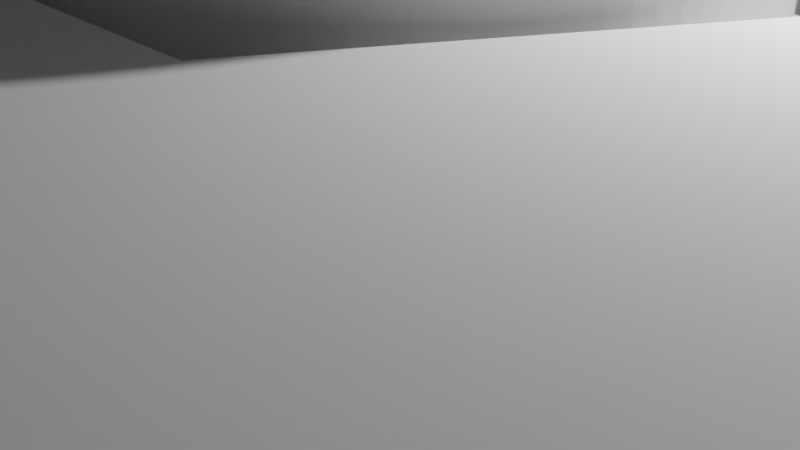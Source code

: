 # Source: servo_horn_j3.blend  (saved by Blender 3.0.42; exported with 4.5.12 LTS)
import bpy
from mathutils import Matrix  # noqa: F401  (used for matrix-valued properties, if any)

bpy.ops.wm.read_factory_settings(use_empty=True)
scene = bpy.context.scene
scene.name = 'Scene'

# ---- collections
col_collection = bpy.data.collections.new('Collection'); scene.collection.children.link(col_collection)

# ---- world
world_world = bpy.data.worlds.new('World'); scene.world = world_world
world_world.use_nodes = True; world_world.node_tree.nodes.clear()
_N = world_world.node_tree.nodes; _L = world_world.node_tree.links
n0 = _N.new('ShaderNodeOutputWorld'); n0.name = 'World Output'; n0.location = (300, 300)
n1 = _N.new('ShaderNodeBackground'); n1.name = 'Background'; n1.location = (10, 300)
n1.inputs[0].default_value = (0.05088, 0.05088, 0.05088, 1.0)
_L.new(n1.outputs[0], n0.inputs[0])
n0.is_active_output = True
world_world.color = (0.05088, 0.05088, 0.05088)
world_world.use_sun_shadow = False
world_world.sun_shadow_jitter_overblur = 0.0

# ---- cameras
cam_camera = bpy.data.cameras.new('Camera')
cam_camera.clip_end = 100.0
cam_camera.ortho_scale = 7.314

# ---- lights
light_light = bpy.data.lights.new('Light', 'POINT')
light_light.transmission_factor = 0.0
light_light.energy = 1000.0
light_light.shadow_soft_size = 0.1
light_light.shadow_maximum_resolution = 0.006
light_light.use_absolute_resolution = True

# ---- meshes
me_20t_servo_horn___spectrum_sx107_for_scx24 = bpy.data.meshes.new('20t_Servo_Horn_-_Spectrum_SX107_for_SCX24')
me_20t_servo_horn___spectrum_sx107_for_scx24.from_pydata([(-0.7946, -2.439, 0.93), (-0.0026, -2.565, 0.93), (-0.3066, -2.138, 0.93), (-0.3686, -2.128, 0.93), (-0.3686, -2.128, -0.93), (-0.7946, -2.439, -0.93), (-1.009, -1.909, 0.93), (-1.009, -1.909, -0.93), (-1.51, -2.073, 0.93), (-0.3066, -2.138, -0.93), (0.3694, -2.128, -0.93), (0.3064, -2.138, -0.93), (-0.9526, -1.938, -0.93), (-1.505, -1.549, -0.93), (-1.51, -2.073, -0.93), (-0.0026, -2.565, -0.93), (-1.505, 1.55, -0.93), (-1.55, 1.505, -0.93), (-1.91, 1.009, -0.93), (-2.074, 1.51, 0.93), (-1.91, 1.009, 0.93), (-1.939, 0.9526, 0.93), (-2.44, 0.7946, 0.93), (-1.939, 0.9526, -0.93), (-2.074, 1.51, -0.93), (-2.44, 0.7946, -0.93), (-1.55, 1.505, 0.93), (-2.129, 0.3686, -0.93), (1.938, 0.9526, 0.93), (2.44, 0.7906, 0.93), (1.509, 2.074, 0.93), (0.7944, 2.439, 0.93), (1.009, 1.91, 0.93), (0.9524, 1.939, 0.93), (0.3064, -2.138, 0.93), (0.3694, 2.129, 0.93), (0.3064, 2.139, 0.93), (-2.139, -0.3064, -0.93), (-1.91, -1.008, -0.93), (-1.91, -1.008, 0.93), (-2.077, -1.505, -0.93), (-2.129, -0.3694, -0.93), (-1.939, -0.9524, -0.93), (-2.077, -1.505, 0.93), (-1.55, -1.504, -0.93), (2.076, 1.506, 0.93), (1.91, 1.009, 0.93), (1.549, 1.505, 0.93), (1.504, 1.55, 0.93), (-2.566, 0.002552, 0.93), (-2.129, 0.3686, 0.93), (-2.139, 0.3066, 0.93), (1.938, 0.9526, -0.93), (-2.139, 0.3066, -0.93), (1.91, 1.009, -0.93), (1.009, 1.91, -0.93), (1.549, 1.505, -0.93), (2.076, 1.506, -0.93), (1.938, -0.9524, 0.93), (1.91, -1.008, 0.93), (2.138, -0.3064, 0.93), (2.138, -0.3064, -0.93), (2.128, -0.3694, -0.93), (2.128, -0.3694, 0.93), (2.439, -0.7944, 0.93), (1.938, -0.9524, -0.93), (2.128, 0.3686, -0.93), (2.138, 0.3066, -0.93), (2.138, 0.3066, 0.93), (2.128, 0.3686, 0.93), (-2.441, -0.7904, 0.93), (2.565, -0.002449, -0.93), (2.565, -0.002449, 0.93), (0.9524, 1.939, -0.93), (0.7944, 2.439, -0.93), (1.91, -1.008, -0.93), (-2.139, -0.3064, 0.93), (-2.129, -0.3694, 0.93), (-1.939, -0.9524, 0.93), (0.3694, 2.129, -0.93), (0.3064, 2.139, -0.93), (1.504, 1.55, -0.93), (1.509, 2.074, -0.93), (2.44, 0.7906, -0.93), (-2.441, -0.7904, -0.93), (2.439, -0.7944, -0.93), (-2.566, 0.002552, -0.93), (1.504, -1.549, -0.93), (1.549, -1.504, -0.93), (2.073, -1.509, 0.93), (1.549, -1.504, 0.93), (1.504, -1.549, 0.93), (1.505, -2.076, 0.93), (2.073, -1.509, -0.93), (1.009, -1.909, 0.93), (0.9524, -1.938, 0.93), (1.009, -1.909, -0.93), (0.9524, -1.938, -0.93), (0.7904, -2.439, 0.93), (-0.7906, 2.44, 0.93), (0.3694, -2.128, 0.93), (0.0024, 2.565, 0.93), (-0.3066, 2.139, 0.93), (-0.3686, 2.129, 0.93), (-1.506, 2.077, 0.93), (1.505, -2.076, -0.93), (0.7904, -2.439, -0.93), (-0.9526, 1.939, 0.93), (-1.009, 1.91, 0.93), (-1.009, 1.91, -0.93), (-1.505, 1.55, 0.93), (0.0024, 2.565, -0.93), (-0.3066, 2.139, -0.93), (-0.7906, 2.44, -0.93), (-0.3686, 2.129, -0.93), (-1.506, 2.077, -0.93), (-0.9526, 1.939, -0.93), (-1.55, -1.504, 0.93), (-1.505, -1.549, 0.93), (-0.9526, -1.938, 0.93)], [], [(3, 4, 0), (5, 0, 4), (6, 7, 8), (6, 12, 7), (13, 8, 14), (7, 14, 8), (18, 20, 23), (21, 23, 20), (19, 20, 18), (19, 18, 24), (23, 22, 25), (21, 22, 23), (17, 19, 24), (26, 19, 17), (9, 1, 15), (0, 5, 12), (1, 34, 15), (38, 39, 40), (43, 44, 40), (28, 52, 29), (49, 53, 51), (46, 54, 28), (55, 30, 32), (56, 47, 48), (47, 56, 45), (57, 45, 56), (60, 61, 62), (60, 62, 63), (58, 64, 65), (68, 69, 67), (66, 67, 69), (71, 72, 67), (72, 68, 67), (73, 33, 74), (74, 33, 31), (31, 35, 74), (33, 73, 32), (55, 32, 73), (79, 35, 80), (36, 80, 35), (82, 81, 30), (77, 41, 76), (55, 82, 30), (79, 74, 35), (51, 53, 50), (52, 28, 54), (45, 57, 54), (46, 45, 54), (48, 81, 56), (30, 81, 48), (83, 29, 52), (42, 78, 38), (39, 38, 78), (43, 40, 39), (75, 59, 65), (58, 65, 59), (77, 70, 84), (76, 37, 49), (53, 49, 86), (70, 78, 84), (42, 84, 78), (27, 50, 53), (27, 25, 50), (22, 50, 25), (86, 49, 37), (29, 83, 69), (71, 61, 72), (85, 64, 62), (63, 62, 64), (85, 65, 64), (83, 66, 69), (93, 88, 89), (11, 15, 34), (96, 97, 94), (97, 98, 95), (90, 89, 88), (88, 91, 90), (100, 10, 34), (95, 94, 97), (94, 92, 96), (105, 96, 92), (98, 97, 106), (106, 10, 98), (100, 98, 10), (93, 89, 59), (109, 107, 108), (88, 87, 91), (91, 87, 92), (105, 92, 87), (93, 59, 75), (111, 101, 112), (102, 112, 101), (110, 16, 104), (110, 26, 17), (110, 17, 16), (37, 76, 41), (109, 108, 104), (99, 113, 103), (114, 103, 113), (77, 84, 41), (114, 112, 103), (102, 103, 112), (99, 107, 113), (10, 11, 34), (111, 80, 36), (101, 111, 36), (115, 104, 16), (104, 115, 109), (113, 107, 116), (107, 109, 116), (60, 72, 61), (9, 2, 1), (3, 2, 4), (9, 4, 2), (0, 12, 119), (117, 118, 13), (117, 13, 44), (12, 6, 119), (44, 43, 117), (13, 118, 8), (8, 118, 117, 43, 39, 78, 70, 77, 76, 49, 51, 50, 22, 21, 20, 19, 26, 110, 104, 108, 107, 99, 103, 102, 101, 36, 35, 31, 33, 32, 30, 48, 47, 45, 46, 28, 29, 69, 68, 72, 60, 63, 64, 58, 59, 89, 90, 91, 92, 94, 95, 98, 100, 34, 1, 2, 3, 0, 119, 6), (61, 71, 67, 66, 83, 52, 54, 57, 56, 81, 82, 55, 73, 74, 79, 80, 111, 112, 114, 113, 116, 109, 115, 16, 17, 24, 18, 23, 25, 27, 53, 86, 37, 41, 84, 42, 38, 40, 44, 13, 14, 7, 12, 5, 4, 9, 15, 11, 10, 106, 97, 96, 105, 87, 88, 93, 75, 65, 85, 62)])
me_20t_servo_horn___spectrum_sx107_for_scx24.use_remesh_fix_poles = True
me_20t_servo_horn___spectrum_sx107_for_scx24.use_remesh_preserve_attributes = False
me_20t_servo_horn___spectrum_sx107_for_scx24.update()
me_sg90_servo_horn_4_001 = bpy.data.meshes.new('SG90_Servo_Horn-4.001')
me_sg90_servo_horn_4_001.from_pydata([(-2.618, -0.1852, -1.627), (-12.85, -0.5795, -1.627), (-2.625, -1.144e-05, -1.627), (-12.85, 0.5612, -1.627), (-2.618, 0.1852, -1.627), (-12.84, 0.7013, -1.627), (-12.81, 0.8399, -1.627), (-2.599, -0.3694, -1.627), (-12.81, -0.8582, -1.627), (-12.84, -0.7197, -1.627), (-2.566, -0.5518, -1.627), (-12.73, -1.126, -1.627), (-12.77, -0.994, -1.627), (-2.521, -0.7315, -1.627), (-12.51, -1.49, -1.627), (-12.59, -1.375, -1.627), (-12.67, -1.253, -1.627), (-2.463, -0.9075, -1.627), (-11.44, -2.097, -1.627), (-12.42, -1.597, -1.627), (-2.393, -1.079, -1.627), (-2.311, -1.245, -1.627), (-2.217, -1.405, -1.627), (-2.113, -1.558, -1.627), (-1.998, -1.703, -1.627), (-1.872, -1.84, -1.627), (-1.738, -1.967, -1.627), (-1.595, -2.085, -1.627), (-1.444, -2.192, -1.627), (-1.407, -3.15, -1.627), (-1.286, -2.289, -1.627), (-1.121, -2.374, -1.627), (-0.9508, -2.447, -1.627), (-0.7758, -2.508, -1.627), (-0.597, -2.556, -1.627), (-0.4152, -2.592, -1.627), (-0.2314, -2.615, -1.627), (-0.04633, -2.625, -1.627), (1.411, -3.148, -1.627), (0.1389, -2.621, -1.627), (0.3235, -2.605, -1.627), (0.5064, -2.576, -1.627), (0.6869, -2.534, -1.627), (0.8639, -2.479, -1.627), (1.037, -2.412, -1.627), (1.204, -2.333, -1.627), (1.366, -2.242, -1.627), (1.52, -2.14, -1.627), (11.44, -2.08, -1.627), (1.668, -2.027, -1.627), (1.806, -1.905, -1.627), (1.936, -1.772, -1.627), (2.056, -1.631, -1.627), (2.166, -1.482, -1.627), (2.266, -1.326, -1.627), (2.353, -1.163, -1.627), (2.43, -0.9938, -1.627), (2.494, -0.82, -1.627), (2.545, -0.642, -1.627), (12.42, -1.579, -1.627), (12.51, -1.472, -1.627), (12.6, -1.357, -1.627), (2.584, -0.4609, -1.627), (12.67, -1.235, -1.627), (12.73, -1.108, -1.627), (12.77, -0.9758, -1.627), (2.61, -0.2775, -1.627), (12.81, -0.8399, -1.627), (12.84, -0.7014, -1.627), (2.623, -0.09265, -1.627), (12.85, -0.5612, -1.627), (2.623, 0.09263, -1.627), (12.85, 0.5795, -1.627), (12.84, 0.7197, -1.627), (2.61, 0.2774, -1.627), (12.81, 0.8582, -1.627), (12.77, 0.994, -1.627), (2.584, 0.4609, -1.627), (12.73, 1.126, -1.627), (12.67, 1.253, -1.627), (2.545, 0.642, -1.627), (12.59, 1.375, -1.627), (12.51, 1.49, -1.627), (12.42, 1.597, -1.627), (11.44, 2.097, -1.627), (12.32, 1.696, -1.627), (12.21, 1.785, -1.627), (12.1, 1.865, -1.627), (11.98, 1.934, -1.627), (11.85, 1.992, -1.627), (11.71, 2.039, -1.627), (11.58, 2.074, -1.627), (2.494, 0.82, -1.627), (2.43, 0.9938, -1.627), (2.353, 1.163, -1.627), (2.266, 1.326, -1.627), (2.166, 1.482, -1.627), (2.056, 1.631, -1.627), (1.936, 1.772, -1.627), (1.806, 1.905, -1.627), (1.668, 2.027, -1.627), (1.52, 2.14, -1.627), (1.407, 3.15, -1.627), (1.366, 2.242, -1.627), (1.204, 2.333, -1.627), (1.037, 2.412, -1.627), (0.8639, 2.479, -1.627), (0.6869, 2.534, -1.627), (0.5064, 2.576, -1.627), (0.3235, 2.605, -1.627), (0.1389, 2.621, -1.627), (-0.04633, 2.625, -1.627), (-1.411, 3.148, -1.627), (-1.219, 3.227, -1.627), (-0.2314, 2.615, -1.627), (-0.4152, 2.592, -1.627), (-0.597, 2.556, -1.627), (-0.7758, 2.508, -1.627), (-0.9508, 2.447, -1.627), (-1.121, 2.374, -1.627), (-1.286, 2.289, -1.627), (-1.444, 2.192, -1.627), (-11.44, 2.08, -1.627), (-1.595, 2.085, -1.627), (-1.738, 1.967, -1.627), (-1.872, 1.84, -1.627), (-1.998, 1.703, -1.627), (-2.113, 1.558, -1.627), (-2.217, 1.405, -1.627), (-2.311, 1.245, -1.627), (-2.393, 1.079, -1.627), (-2.463, 0.9075, -1.627), (-2.521, 0.7315, -1.627), (-12.42, 1.579, -1.627), (-12.51, 1.472, -1.627), (-2.566, 0.5518, -1.627), (-12.6, 1.357, -1.627), (-12.67, 1.235, -1.627), (-12.73, 1.108, -1.627), (-2.599, 0.3694, -1.627), (-12.77, 0.9757, -1.627), (12.32, -1.678, -1.627), (12.22, -1.768, -1.627), (12.1, -1.848, -1.627), (11.98, -1.917, -1.627), (11.85, -1.975, -1.627), (11.72, -2.022, -1.627), (11.58, -2.057, -1.627), (1.219, -3.227, -1.627), (-1.215, -3.229, -1.627), (1.023, -3.295, -1.627), (-1.019, -3.296, -1.627), (0.8234, -3.35, -1.627), (-0.8194, -3.351, -1.627), (0.6207, -3.394, -1.627), (-0.6166, -3.394, -1.627), (0.4157, -3.425, -1.627), (-0.4116, -3.425, -1.627), (0.2093, -3.444, -1.627), (-0.2052, -3.444, -1.627), (0.002048, -3.45, -1.627), (-11.58, -2.074, -1.627), (-11.71, -2.039, -1.627), (-11.85, -1.993, -1.627), (-11.98, -1.934, -1.627), (-12.1, -1.865, -1.627), (-12.21, -1.785, -1.627), (-12.32, -1.696, -1.627), (-12.32, 1.678, -1.627), (-12.22, 1.768, -1.627), (-12.1, 1.848, -1.627), (-11.98, 1.917, -1.627), (-11.85, 1.975, -1.627), (-11.72, 2.022, -1.627), (-11.58, 2.057, -1.627), (1.215, 3.229, -1.627), (-1.023, 3.295, -1.627), (1.019, 3.296, -1.627), (-0.8234, 3.35, -1.627), (0.8194, 3.351, -1.627), (-0.6207, 3.394, -1.627), (0.6167, 3.394, -1.627), (-0.4157, 3.425, -1.627), (0.4117, 3.425, -1.627), (-0.2093, 3.444, -1.627), (0.2052, 3.444, -1.627), (-0.002053, 3.45, -1.627), (-11.44, -2.097, 0.3731), (-1.407, -3.15, 0.3731), (1.411, -3.148, 0.3731), (11.44, -2.08, 0.3731), (-3.443, 0.2124, 2.873), (-3.444, 0.2066, 0.3731), (-3.45, -1.144e-05, 2.873), (-3.45, -0.0021, 0.3731), (-3.443, -0.2124, 2.873), (-3.444, -0.2108, 0.3731), (-3.424, -0.4187, 0.3731), (-3.425, 0.4146, 0.3731), (-3.424, 0.424, 2.873), (-3.394, 0.621, 0.3731), (-3.391, 0.6339, 2.873), (-3.35, 0.8252, 0.3731), (-3.346, 0.8415, 2.873), (-3.294, 1.026, 0.3731), (-3.288, 1.046, 2.873), (-3.226, 1.224, 0.3731), (-3.217, 1.246, 2.873), (-3.146, 1.417, 0.3731), (-3.134, 1.442, 2.873), (-3.054, 1.604, 0.3731), (-3.039, 1.632, 2.873), (-2.952, 1.786, 0.3731), (-2.933, 1.816, 2.873), (-2.838, 1.961, 0.3731), (-2.816, 1.993, 2.873), (-2.714, 2.13, 0.3731), (-2.688, 2.163, 2.873), (-2.581, 2.29, 0.3731), (-2.55, 2.324, 2.873), (-2.437, 2.442, 0.3731), (-2.402, 2.477, 2.873), (-2.285, 2.585, 0.3731), (-2.245, 2.62, 2.873), (-2.125, 2.718, 0.3731), (-2.079, 2.753, 2.873), (-1.956, 2.842, 0.3731), (-1.906, 2.876, 2.873), (-1.781, 2.955, 0.3731), (-1.725, 2.988, 2.873), (-1.599, 3.057, 0.3731), (-1.538, 3.088, 2.873), (-1.411, 3.148, 0.3731), (-1.345, 3.177, 2.873), (-1.147, 3.254, 2.873), (-0.9441, 3.318, 2.873), (-0.7381, 3.37, 2.873), (-0.5292, 3.409, 2.873), (-0.3183, 3.435, 2.873), (-0.1062, 3.448, 2.873), (0.1062, 3.448, 2.873), (0.3183, 3.435, 2.873), (0.5292, 3.409, 2.873), (0.7381, 3.37, 2.873), (0.9441, 3.318, 2.873), (1.147, 3.254, 2.873), (1.345, 3.177, 2.873), (1.407, 3.15, 0.3731), (1.538, 3.088, 2.873), (1.595, 3.059, 0.3731), (1.725, 2.988, 2.873), (1.777, 2.957, 0.3731), (1.906, 2.876, 2.873), (1.953, 2.844, 0.3731), (2.079, 2.753, 2.873), (2.121, 2.721, 0.3731), (2.245, 2.62, 2.873), (2.282, 2.587, 0.3731), (2.402, 2.477, 2.873), (2.434, 2.445, 0.3731), (2.55, 2.324, 2.873), (2.578, 2.293, 0.3731), (2.688, 2.163, 2.873), (2.712, 2.133, 0.3731), (2.816, 1.993, 2.873), (2.836, 1.965, 0.3731), (2.933, 1.816, 2.873), (2.95, 1.79, 0.3731), (3.039, 1.632, 2.873), (3.052, 1.608, 0.3731), (3.134, 1.442, 2.873), (3.144, 1.42, 0.3731), (3.217, 1.246, 2.873), (3.224, 1.228, 0.3731), (3.288, 1.046, 2.873), (3.293, 1.03, 0.3731), (3.346, 0.8415, 2.873), (3.349, 0.8291, 0.3731), (3.391, 0.6339, 2.873), (3.393, 0.625, 0.3731), (3.424, 0.424, 2.873), (3.425, 0.4186, 0.3731), (3.443, 0.2124, 2.873), (3.444, 0.2107, 0.3731), (3.45, 0.002001, 0.3731), (3.45, -1.144e-05, 2.873), (3.444, -0.2067, 0.3731), (3.443, -0.2124, 2.873), (3.425, -0.4147, 0.3731), (3.424, -0.424, 2.873), (3.394, -0.6211, 0.3731), (3.391, -0.6339, 2.873), (3.35, -0.8253, 0.3731), (3.346, -0.8415, 2.873), (3.294, -1.026, 0.3731), (3.288, -1.046, 2.873), (3.226, -1.224, 0.3731), (3.217, -1.246, 2.873), (3.146, -1.417, 0.3731), (3.134, -1.442, 2.873), (3.054, -1.604, 0.3731), (3.039, -1.632, 2.873), (2.952, -1.786, 0.3731), (2.933, -1.816, 2.873), (2.838, -1.961, 0.3731), (2.816, -1.993, 2.873), (2.714, -2.13, 0.3731), (2.688, -2.163, 2.873), (2.58, -2.29, 0.3731), (2.55, -2.324, 2.873), (2.437, -2.442, 0.3731), (2.402, -2.477, 2.873), (2.285, -2.585, 0.3731), (2.245, -2.62, 2.873), (2.125, -2.718, 0.3731), (2.079, -2.753, 2.873), (1.956, -2.842, 0.3731), (1.906, -2.876, 2.873), (1.781, -2.955, 0.3731), (1.725, -2.988, 2.873), (1.599, -3.057, 0.3731), (1.538, -3.088, 2.873), (1.345, -3.177, 2.873), (1.147, -3.254, 2.873), (0.9441, -3.318, 2.873), (0.7381, -3.37, 2.873), (0.5292, -3.409, 2.873), (0.3183, -3.435, 2.873), (0.1062, -3.448, 2.873), (-0.1062, -3.448, 2.873), (-0.3183, -3.435, 2.873), (-0.5292, -3.409, 2.873), (-0.7381, -3.37, 2.873), (-0.9441, -3.318, 2.873), (-1.147, -3.254, 2.873), (-1.345, -3.177, 2.873), (-1.538, -3.088, 2.873), (-1.595, -3.059, 0.3731), (-1.725, -2.988, 2.873), (-1.777, -2.957, 0.3731), (-1.906, -2.876, 2.873), (-1.953, -2.844, 0.3731), (-2.079, -2.753, 2.873), (-2.121, -2.721, 0.3731), (-2.245, -2.62, 2.873), (-2.282, -2.587, 0.3731), (-2.402, -2.477, 2.873), (-2.434, -2.445, 0.3731), (-2.55, -2.324, 2.873), (-2.578, -2.293, 0.3731), (-2.688, -2.163, 2.873), (-2.712, -2.133, 0.3731), (-2.816, -1.993, 2.873), (-2.836, -1.965, 0.3731), (-2.933, -1.816, 2.873), (-2.949, -1.79, 0.3731), (-3.039, -1.632, 2.873), (-3.052, -1.608, 0.3731), (-3.134, -1.442, 2.873), (-3.144, -1.42, 0.3731), (-3.217, -1.246, 2.873), (-3.224, -1.228, 0.3731), (-3.288, -1.046, 2.873), (-3.293, -1.03, 0.3731), (-3.346, -0.8415, 2.873), (-3.349, -0.8292, 0.3731), (-3.391, -0.6339, 2.873), (-3.393, -0.6251, 0.3731), (-3.424, -0.424, 2.873), (11.58, -2.057, 0.3731), (11.72, -2.022, 0.3731), (11.85, -1.975, 0.3731), (11.98, -1.917, 0.3731), (12.1, -1.848, 0.3731), (12.22, -1.768, 0.3731), (12.32, -1.678, 0.3731), (12.42, -1.579, 0.3731), (12.51, -1.472, 0.3731), (12.6, -1.357, 0.3731), (12.67, -1.235, 0.3731), (12.73, -1.108, 0.3731), (12.77, -0.9758, 0.3731), (12.81, -0.8399, 0.3731), (12.84, -0.7014, 0.3731), (12.85, -0.06121, 0.3731), (12.85, 0.5795, 0.3731), (12.84, 0.7197, 0.3731), (12.81, 0.8582, 0.3731), (12.77, 0.994, 0.3731), (12.73, 1.126, 0.3731), (12.67, 1.253, 0.3731), (12.59, 1.375, 0.3731), (12.51, 1.49, 0.3731), (12.42, 1.597, 0.3731), (12.32, 1.696, 0.3731), (12.21, 1.785, 0.3731), (12.1, 1.865, 0.3731), (11.98, 1.934, 0.3731), (11.85, 1.992, 0.3731), (11.71, 2.039, 0.3731), (11.58, 2.074, 0.3731), (11.44, 2.097, 0.3731), (-12.85, 0.06116, 0.3731), (-12.85, -0.5795, 0.3731), (-11.44, 2.08, 0.3731), (-11.58, 2.057, 0.3731), (-11.72, 2.022, 0.3731), (-11.85, 1.975, 0.3731), (-11.98, 1.917, 0.3731), (-12.1, 1.848, 0.3731), (-12.22, 1.768, 0.3731), (-12.32, 1.678, 0.3731), (-12.42, 1.579, 0.3731), (-12.51, 1.472, 0.3731), (-12.6, 1.357, 0.3731), (-12.67, 1.235, 0.3731), (-12.73, 1.108, 0.3731), (-12.77, 0.9757, 0.3731), (-12.81, 0.8399, 0.3731), (-12.84, 0.7013, 0.3731), (-12.84, -0.7197, 0.3731), (-12.81, -0.8582, 0.3731), (-12.77, -0.994, 0.3731), (-12.73, -1.126, 0.3731), (-12.67, -1.253, 0.3731), (-12.59, -1.375, 0.3731), (-12.51, -1.49, 0.3731), (-12.42, -1.597, 0.3731), (-12.32, -1.696, 0.3731), (-12.21, -1.785, 0.3731), (-12.1, -1.865, 0.3731), (-11.98, -1.934, 0.3731), (-11.85, -1.993, 0.3731), (-11.71, -2.039, 0.3731), (-11.58, -2.074, 0.3731), (-1.294, -0.1295, -0.1269), (-1.294, -0.1295, -0.6269), (-1.3, -2.289e-05, -0.1269), (-1.3, -2.289e-05, -0.6269), (-1.294, 0.1294, -0.1269), (-1.294, 0.1294, -0.6269), (-1.274, 0.2576, -0.1269), (-1.274, 0.2576, -0.6269), (-1.242, 0.3832, -0.1269), (-1.242, 0.3832, -0.6269), (-1.198, 0.5049, -0.1269), (-1.198, 0.5049, -0.6269), (-1.142, 0.6217, -0.1269), (-1.142, 0.6217, -0.6269), (-1.074, 0.7323, -0.1269), (-1.074, 0.7323, -0.6269), (-0.9959, 0.8356, -0.1269), (-0.9959, 0.8356, -0.6269), (-0.9077, 0.9306, -0.1269), (-0.9077, 0.9306, -0.6269), (-0.8105, 1.016, -0.1269), (-0.8105, 1.016, -0.6269), (-0.7053, 1.092, -0.1269), (-0.7053, 1.092, -0.6269), (-0.5931, 1.157, -0.1269), (-0.5931, 1.157, -0.6269), (-0.4749, 1.21, -0.1269), (-0.4749, 1.21, -0.6269), (-0.3521, 1.251, -0.1269), (-0.3521, 1.251, -0.6269), (-0.2257, 1.28, -0.1269), (-0.2257, 1.28, -0.6269), (-0.09715, 1.296, -0.1269), (-0.09715, 1.296, -0.6269), (0.03241, 1.3, -0.1269), (0.03241, 1.3, -0.6269), (0.1616, 1.29, -0.1269), (0.1616, 1.29, -0.6269), (0.2893, 1.267, -0.1269), (0.2893, 1.267, -0.6269), (0.414, 1.232, -0.1269), (0.414, 1.232, -0.6269), (0.5347, 1.185, -0.1269), (0.5347, 1.185, -0.6269), (0.65, 1.126, -0.1269), (0.65, 1.126, -0.6269), (0.7589, 1.055, -0.1269), (0.7589, 1.055, -0.6269), (0.8602, 0.9747, -0.1269), (0.8602, 0.9747, -0.6269), (0.953, 0.8842, -0.1269), (0.953, 0.8842, -0.6269), (1.036, 0.7849, -0.1269), (1.036, 0.7849, -0.6269), (1.109, 0.6778, -0.1269), (1.109, 0.6778, -0.6269), (1.171, 0.564, -0.1269), (1.171, 0.564, -0.6269), (1.222, 0.4446, -0.1269), (1.222, 0.4446, -0.6269), (1.26, 0.3208, -0.1269), (1.26, 0.3208, -0.6269), (1.285, 0.1937, -0.1269), (1.285, 0.1937, -0.6269), (1.298, 0.06478, -0.1269), (1.298, 0.06478, -0.6269), (1.298, -0.06482, -0.1269), (1.298, -0.06482, -0.6269), (1.285, -0.1938, -0.1269), (1.285, -0.1938, -0.6269), (1.26, -0.3208, -0.1269), (1.26, -0.3208, -0.6269), (1.222, -0.4446, -0.1269), (1.222, -0.4446, -0.6269), (1.171, -0.5641, -0.1269), (1.171, -0.5641, -0.6269), (1.109, -0.6779, -0.1269), (1.109, -0.6779, -0.6269), (1.036, -0.785, -0.1269), (1.036, -0.785, -0.6269), (0.953, -0.8842, -0.1269), (0.953, -0.8842, -0.6269), (0.8602, -0.9747, -0.1269), (0.8602, -0.9747, -0.6269), (0.7589, -1.056, -0.1269), (0.7589, -1.056, -0.6269), (0.65, -1.126, -0.1269), (0.65, -1.126, -0.6269), (0.5347, -1.185, -0.1269), (0.5347, -1.185, -0.6269), (0.414, -1.232, -0.1269), (0.414, -1.232, -0.6269), (0.2893, -1.267, -0.1269), (0.2893, -1.267, -0.6269), (0.1616, -1.29, -0.1269), (0.1616, -1.29, -0.6269), (0.03241, -1.3, -0.1269), (0.03241, -1.3, -0.6269), (-0.09715, -1.296, -0.1269), (-0.09715, -1.296, -0.6269), (-0.2257, -1.28, -0.1269), (-0.2257, -1.28, -0.6269), (-0.3521, -1.251, -0.1269), (-0.3521, -1.251, -0.6269), (-0.4749, -1.21, -0.1269), (-0.4749, -1.21, -0.6269), (-0.5931, -1.157, -0.1269), (-0.5931, -1.157, -0.6269), (-0.7053, -1.092, -0.1269), (-0.7053, -1.092, -0.6269), (-0.8105, -1.016, -0.1269), (-0.8105, -1.016, -0.6269), (-0.9077, -0.9306, -0.1269), (-0.9077, -0.9306, -0.6269), (-0.9959, -0.8356, -0.1269), (-0.9959, -0.8356, -0.6269), (-1.074, -0.7323, -0.1269), (-1.074, -0.7323, -0.6269), (-1.142, -0.6218, -0.1269), (-1.142, -0.6218, -0.6269), (-1.198, -0.505, -0.1269), (-1.198, -0.505, -0.6269), (-1.242, -0.3832, -0.1269), (-1.242, -0.3832, -0.6269), (-1.274, -0.2576, -0.1269), (-1.274, -0.2576, -0.6269), (-2.594, 0.4002, 2.873), (-2.596, 0.3887, 2.873), (-2.593, 0.4117, 2.873), (-2.591, 0.4231, 2.873), (-2.366, 1.137, 2.873), (-2.361, 1.147, 2.873), (-2.356, 1.158, 2.873), (-2.351, 1.168, 2.873), (-1.926, 1.784, 2.873), (-1.918, 1.792, 2.873), (-1.91, 1.801, 2.873), (-1.902, 1.809, 2.873), (-1.315, 2.272, 2.873), (-1.305, 2.278, 2.873), (-1.295, 2.284, 2.873), (-1.284, 2.289, 2.873), (-0.5866, 2.559, 2.873), (-0.5753, 2.561, 2.873), (-0.5639, 2.564, 2.873), (-0.5526, 2.566, 2.873), (0.1936, 2.618, 2.873), (0.2052, 2.617, 2.873), (0.2168, 2.616, 2.873), (0.2284, 2.615, 2.873), (0.9567, 2.444, 2.873), (0.9675, 2.44, 2.873), (0.9783, 2.436, 2.873), (0.989, 2.432, 2.873), (1.635, 2.054, 2.873), (1.644, 2.047, 2.873), (1.653, 2.039, 2.873), (1.662, 2.032, 2.873), (2.167, 1.481, 2.873), (2.174, 1.471, 2.873), (2.18, 1.462, 2.873), (2.187, 1.452, 2.873), (2.508, 0.7761, 2.873), (2.511, 0.765, 2.873), (2.514, 0.7539, 2.873), (2.518, 0.7428, 2.873), (2.625, 0.00251, 2.873), (2.625, -0.009104, 2.873), (2.625, -0.02072, 2.873), (2.625, -0.03233, 2.873), (2.509, -0.7713, 2.873), (2.506, -0.7824, 2.873), (2.502, -0.7935, 2.873), (2.499, -0.8046, 2.873), (2.17, -1.477, 2.873), (2.164, -1.486, 2.873), (2.157, -1.496, 2.873), (2.151, -1.505, 2.873), (1.639, -2.051, 2.873), (1.63, -2.058, 2.873), (1.62, -2.065, 2.873), (1.611, -2.072, 2.873), (1.043, -2.438, 2.86), (0.9506, -2.447, 2.873), (0.9397, -2.451, 2.873), (0.9289, -2.455, 2.873), (0.1871, -2.618, 2.873), (0.1987, -2.617, 2.873), (0.1755, -2.619, 2.873), (0.1639, -2.62, 2.873), (-0.5817, -2.56, 2.873), (-0.593, -2.557, 2.873), (-0.6043, -2.555, 2.873), (-0.6156, -2.552, 2.873), (-1.31, -2.275, 2.873), (-1.32, -2.269, 2.873), (-1.33, -2.263, 2.873), (-1.34, -2.257, 2.873), (-1.923, -1.787, 2.873), (-1.93, -1.779, 2.873), (-1.938, -1.77, 2.873), (-1.946, -1.762, 2.873), (-2.364, -1.141, 2.873), (-2.369, -1.131, 2.873), (-2.374, -1.12, 2.873), (-2.379, -1.11, 2.873), (-2.595, -0.3938, 2.873), (-2.597, -0.3823, 2.873), (-2.599, -0.3708, 2.873), (-2.6, -0.3593, 2.873), (2.625, -0.03233, -0.1269), (2.625, -0.02072, -0.1269), (2.625, -0.009104, -0.1269), (2.625, 0.00251, -0.1269), (2.518, 0.7428, -0.1269), (2.514, 0.7539, -0.1269), (2.511, 0.765, -0.1269), (2.508, 0.7761, -0.1269), (2.187, 1.452, -0.1269), (2.18, 1.462, -0.1269), (2.174, 1.471, -0.1269), (2.167, 1.481, -0.1269), (1.662, 2.032, -0.1269), (1.653, 2.039, -0.1269), (1.644, 2.047, -0.1269), (1.635, 2.054, -0.1269), (0.989, 2.432, -0.1269), (0.9783, 2.436, -0.1269), (0.9675, 2.44, -0.1269), (0.9567, 2.444, -0.1269), (0.2284, 2.615, -0.1269), (0.2168, 2.616, -0.1269), (0.2052, 2.617, -0.1269), (0.1936, 2.618, -0.1269), (-0.5526, 2.566, -0.1269), (-0.5639, 2.564, -0.1269), (-0.5753, 2.561, -0.1269), (-0.5866, 2.559, -0.1269), (-1.284, 2.289, -0.1269), (-1.295, 2.284, -0.1269), (-1.305, 2.278, -0.1269), (-1.315, 2.272, -0.1269), (-1.902, 1.809, -0.1269), (-1.91, 1.801, -0.1269), (-1.918, 1.792, -0.1269), (-1.926, 1.784, -0.1269), (-2.351, 1.168, -0.1269), (-2.356, 1.158, -0.1269), (-2.361, 1.147, -0.1269), (-2.366, 1.137, -0.1269), (-2.591, 0.4231, -0.1269), (-2.593, 0.4117, -0.1269), (-2.594, 0.4002, -0.1269), (-2.596, 0.3887, -0.1269), (2.509, -0.7713, -0.1269), (2.499, -0.8046, -0.1269), (2.502, -0.7935, -0.1269), (2.506, -0.7824, -0.1269), (2.17, -1.477, -0.1269), (2.151, -1.505, -0.1269), (2.157, -1.496, -0.1269), (2.164, -1.486, -0.1269), (1.639, -2.051, -0.1269), (1.611, -2.072, -0.1269), (1.62, -2.065, -0.1269), (1.63, -2.058, -0.1269), (0.9614, -2.443, -0.1269), (0.9289, -2.455, -0.1269), (0.9397, -2.451, -0.1269), (0.9506, -2.447, -0.1269), (0.1987, -2.617, -0.1269), (0.1639, -2.62, -0.1269), (0.1755, -2.619, -0.1269), (0.1871, -2.618, -0.1269), (-0.5817, -2.56, -0.1269), (-0.6156, -2.552, -0.1269), (-0.6043, -2.555, -0.1269), (-0.593, -2.557, -0.1269), (-1.31, -2.275, -0.1269), (-1.34, -2.257, -0.1269), (-1.33, -2.263, -0.1269), (-1.32, -2.269, -0.1269), (-1.923, -1.787, -0.1269), (-1.946, -1.762, -0.1269), (-1.938, -1.77, -0.1269), (-1.93, -1.779, -0.1269), (-2.364, -1.141, -0.1269), (-2.379, -1.11, -0.1269), (-2.374, -1.12, -0.1269), (-2.369, -1.131, -0.1269), (-2.595, -0.3938, -0.1269), (-2.6, -0.3593, -0.1269), (-2.599, -0.3708, -0.1269), (-2.597, -0.3823, -0.1269), (-2.618, 0.1852, -0.6269), (-2.625, -1.144e-05, -0.6269), (-2.618, -0.1852, -0.6269), (-2.599, -0.3694, -0.6269), (-2.566, -0.5518, -0.6269), (-2.521, -0.7315, -0.6269), (-2.463, -0.9075, -0.6269), (-2.393, -1.079, -0.6269), (-2.311, -1.245, -0.6269), (-2.217, -1.405, -0.6269), (-2.113, -1.558, -0.6269), (-1.998, -1.703, -0.6269), (-1.872, -1.84, -0.6269), (-1.738, -1.967, -0.6269), (-1.595, -2.085, -0.6269), (-1.444, -2.192, -0.6269), (-1.286, -2.289, -0.6269), (-1.121, -2.374, -0.6269), (-0.9508, -2.447, -0.6269), (-0.7758, -2.508, -0.6269), (-0.597, -2.556, -0.6269), (-0.4152, -2.592, -0.6269), (-0.2314, -2.615, -0.6269), (-0.04633, -2.625, -0.6269), (0.1389, -2.621, -0.6269), (0.3235, -2.605, -0.6269), (0.5064, -2.576, -0.6269), (0.6869, -2.534, -0.6269), (0.8639, -2.479, -0.6269), (1.037, -2.412, -0.6269), (1.204, -2.333, -0.6269), (1.366, -2.242, -0.6269), (1.52, -2.14, -0.6269), (1.668, -2.027, -0.6269), (1.806, -1.905, -0.6269), (1.936, -1.772, -0.6269), (2.056, -1.631, -0.6269), (2.166, -1.482, -0.6269), (2.266, -1.326, -0.6269), (2.353, -1.163, -0.6269), (2.43, -0.9938, -0.6269), (2.494, -0.82, -0.6269), (2.545, -0.642, -0.6269), (2.584, -0.4609, -0.6269), (2.61, -0.2775, -0.6269), (2.623, -0.09265, -0.6269), (2.623, 0.09263, -0.6269), (2.61, 0.2774, -0.6269), (2.584, 0.4609, -0.6269), (2.545, 0.642, -0.6269), (2.494, 0.82, -0.6269), (2.43, 0.9938, -0.6269), (2.353, 1.163, -0.6269), (2.266, 1.326, -0.6269), (2.166, 1.482, -0.6269), (2.056, 1.631, -0.6269), (1.936, 1.772, -0.6269), (1.806, 1.905, -0.6269), (1.668, 2.027, -0.6269), (1.52, 2.14, -0.6269), (1.366, 2.242, -0.6269), (1.204, 2.333, -0.6269), (1.037, 2.412, -0.6269), (0.8639, 2.479, -0.6269), (0.6869, 2.534, -0.6269), (0.5064, 2.576, -0.6269), (0.3235, 2.605, -0.6269), (0.1389, 2.621, -0.6269), (-0.04633, 2.625, -0.6269), (-0.2314, 2.615, -0.6269), (-0.4152, 2.592, -0.6269), (-0.597, 2.556, -0.6269), (-0.7758, 2.508, -0.6269), (-0.9508, 2.447, -0.6269), (-1.121, 2.374, -0.6269), (-1.286, 2.289, -0.6269), (-1.444, 2.192, -0.6269), (-1.595, 2.085, -0.6269), (-1.738, 1.967, -0.6269), (-1.872, 1.84, -0.6269), (-1.998, 1.703, -0.6269), (-2.113, 1.558, -0.6269), (-2.217, 1.405, -0.6269), (-2.311, 1.245, -0.6269), (-2.393, 1.079, -0.6269), (-2.463, 0.9075, -0.6269), (-2.521, 0.7315, -0.6269), (-2.566, 0.5518, -0.6269), (-2.599, 0.3694, -0.6269)], [], [(0, 1, 2), (2, 1, 3), (2, 3, 4), (4, 3, 5), (4, 5, 6), (7, 8, 0), (0, 8, 9), (0, 9, 1), (10, 11, 7), (7, 11, 12), (7, 12, 8), (13, 14, 10), (10, 14, 15), (10, 15, 16), (17, 18, 13), (13, 18, 19), (13, 19, 14), (17, 20, 18), (18, 20, 21), (18, 21, 22), (22, 23, 18), (18, 23, 24), (18, 24, 25), (25, 26, 18), (18, 26, 27), (18, 27, 28), (18, 28, 29), (29, 28, 30), (29, 30, 31), (31, 32, 29), (29, 32, 33), (29, 33, 34), (34, 35, 29), (29, 35, 36), (29, 36, 37), (29, 37, 38), (38, 37, 39), (38, 39, 40), (40, 41, 38), (38, 41, 42), (38, 42, 43), (43, 44, 38), (38, 44, 45), (38, 45, 46), (46, 47, 38), (38, 47, 48), (48, 47, 49), (48, 49, 50), (50, 51, 48), (48, 51, 52), (48, 52, 53), (53, 54, 48), (48, 54, 55), (48, 55, 56), (56, 57, 48), (48, 57, 58), (48, 58, 59), (59, 58, 60), (60, 58, 61), (61, 58, 62), (61, 62, 63), (63, 62, 64), (64, 62, 65), (65, 62, 66), (65, 66, 67), (67, 66, 68), (68, 66, 69), (68, 69, 70), (70, 69, 71), (70, 71, 72), (72, 71, 73), (73, 71, 74), (73, 74, 75), (75, 74, 76), (76, 74, 77), (76, 77, 78), (78, 77, 79), (79, 77, 80), (79, 80, 81), (81, 80, 82), (82, 80, 83), (83, 80, 84), (83, 84, 85), (85, 84, 86), (86, 84, 87), (87, 84, 88), (88, 84, 89), (89, 84, 90), (90, 84, 91), (80, 92, 84), (84, 92, 93), (84, 93, 94), (94, 95, 84), (84, 95, 96), (84, 96, 97), (97, 98, 84), (84, 98, 99), (84, 99, 100), (100, 101, 84), (84, 101, 102), (102, 101, 103), (102, 103, 104), (104, 105, 102), (102, 105, 106), (102, 106, 107), (107, 108, 102), (102, 108, 109), (102, 109, 110), (110, 111, 102), (102, 111, 112), (102, 112, 113), (111, 114, 112), (112, 114, 115), (112, 115, 116), (116, 117, 112), (112, 117, 118), (112, 118, 119), (119, 120, 112), (112, 120, 121), (112, 121, 122), (122, 121, 123), (122, 123, 124), (124, 125, 122), (122, 125, 126), (122, 126, 127), (127, 128, 122), (122, 128, 129), (122, 129, 130), (130, 131, 122), (122, 131, 132), (122, 132, 133), (133, 132, 134), (134, 132, 135), (134, 135, 136), (136, 135, 137), (137, 135, 138), (138, 135, 139), (138, 139, 140), (140, 139, 6), (6, 139, 4), (59, 141, 48), (48, 141, 142), (48, 142, 143), (143, 144, 48), (48, 144, 145), (48, 145, 146), (146, 147, 48), (38, 148, 29), (29, 148, 149), (149, 148, 150), (149, 150, 151), (151, 150, 152), (151, 152, 153), (153, 152, 154), (153, 154, 155), (155, 154, 156), (155, 156, 157), (157, 156, 158), (157, 158, 159), (159, 158, 160), (161, 162, 18), (18, 162, 163), (18, 163, 164), (164, 165, 18), (18, 165, 166), (18, 166, 167), (167, 19, 18), (16, 11, 10), (133, 168, 122), (122, 168, 169), (122, 169, 170), (170, 171, 122), (122, 171, 172), (122, 172, 173), (173, 174, 122), (102, 113, 175), (175, 113, 176), (175, 176, 177), (177, 176, 178), (177, 178, 179), (179, 178, 180), (179, 180, 181), (181, 180, 182), (181, 182, 183), (183, 182, 184), (183, 184, 185), (185, 184, 186), (18, 29, 187), (187, 29, 188), (38, 48, 189), (189, 48, 190), (191, 192, 193), (193, 192, 194), (193, 194, 195), (195, 194, 196), (195, 196, 197), (192, 191, 198), (198, 191, 199), (198, 199, 200), (200, 199, 201), (200, 201, 202), (202, 201, 203), (202, 203, 204), (204, 203, 205), (204, 205, 206), (206, 205, 207), (206, 207, 208), (208, 207, 209), (208, 209, 210), (210, 209, 211), (210, 211, 212), (212, 211, 213), (212, 213, 214), (214, 213, 215), (214, 215, 216), (216, 215, 217), (216, 217, 218), (218, 217, 219), (218, 219, 220), (220, 219, 221), (220, 221, 222), (222, 221, 223), (222, 223, 224), (224, 223, 225), (224, 225, 226), (226, 225, 227), (226, 227, 228), (228, 227, 229), (228, 229, 230), (230, 229, 231), (230, 231, 232), (232, 231, 233), (232, 233, 112), (112, 233, 113), (113, 233, 234), (113, 234, 176), (176, 234, 235), (176, 235, 178), (178, 235, 236), (178, 236, 180), (180, 236, 237), (180, 237, 182), (182, 237, 238), (182, 238, 184), (184, 238, 239), (184, 239, 186), (186, 239, 240), (186, 240, 185), (185, 240, 241), (185, 241, 183), (183, 241, 242), (183, 242, 181), (181, 242, 243), (181, 243, 179), (179, 243, 244), (179, 244, 177), (177, 244, 245), (177, 245, 175), (175, 245, 246), (175, 246, 102), (102, 246, 247), (247, 246, 248), (247, 248, 249), (249, 248, 250), (249, 250, 251), (251, 250, 252), (251, 252, 253), (253, 252, 254), (253, 254, 255), (255, 254, 256), (255, 256, 257), (257, 256, 258), (257, 258, 259), (259, 258, 260), (259, 260, 261), (261, 260, 262), (261, 262, 263), (263, 262, 264), (263, 264, 265), (265, 264, 266), (265, 266, 267), (267, 266, 268), (267, 268, 269), (269, 268, 270), (269, 270, 271), (271, 270, 272), (271, 272, 273), (273, 272, 274), (273, 274, 275), (275, 274, 276), (275, 276, 277), (277, 276, 278), (277, 278, 279), (279, 278, 280), (279, 280, 281), (281, 280, 282), (281, 282, 283), (283, 282, 284), (284, 282, 285), (284, 285, 286), (286, 285, 287), (286, 287, 288), (288, 287, 289), (288, 289, 290), (290, 289, 291), (290, 291, 292), (292, 291, 293), (292, 293, 294), (294, 293, 295), (294, 295, 296), (296, 295, 297), (296, 297, 298), (298, 297, 299), (298, 299, 300), (300, 299, 301), (300, 301, 302), (302, 301, 303), (302, 303, 304), (304, 303, 305), (304, 305, 306), (306, 305, 307), (306, 307, 308), (308, 307, 309), (308, 309, 310), (310, 309, 311), (310, 311, 312), (312, 311, 313), (312, 313, 314), (314, 313, 315), (314, 315, 316), (316, 315, 317), (316, 317, 318), (318, 317, 319), (318, 319, 320), (320, 319, 321), (320, 321, 189), (189, 321, 322), (189, 322, 38), (38, 322, 148), (148, 322, 323), (148, 323, 150), (150, 323, 324), (150, 324, 152), (152, 324, 325), (152, 325, 154), (154, 325, 326), (154, 326, 156), (156, 326, 327), (156, 327, 158), (158, 327, 328), (158, 328, 160), (160, 328, 329), (160, 329, 159), (159, 329, 330), (159, 330, 157), (157, 330, 331), (157, 331, 155), (155, 331, 332), (155, 332, 153), (153, 332, 333), (153, 333, 151), (151, 333, 334), (151, 334, 149), (149, 334, 335), (149, 335, 29), (29, 335, 188), (188, 335, 336), (188, 336, 337), (337, 336, 338), (337, 338, 339), (339, 338, 340), (339, 340, 341), (341, 340, 342), (341, 342, 343), (343, 342, 344), (343, 344, 345), (345, 344, 346), (345, 346, 347), (347, 346, 348), (347, 348, 349), (349, 348, 350), (349, 350, 351), (351, 350, 352), (351, 352, 353), (353, 352, 354), (353, 354, 355), (355, 354, 356), (355, 356, 357), (357, 356, 358), (357, 358, 359), (359, 358, 360), (359, 360, 361), (361, 360, 362), (361, 362, 363), (363, 362, 364), (363, 364, 365), (365, 364, 366), (365, 366, 367), (367, 366, 368), (367, 368, 197), (197, 368, 195), (190, 48, 369), (369, 48, 147), (369, 147, 146), (369, 146, 370), (370, 146, 145), (370, 145, 371), (371, 145, 144), (371, 144, 372), (372, 144, 143), (372, 143, 373), (373, 143, 142), (373, 142, 374), (374, 142, 141), (374, 141, 375), (375, 141, 59), (375, 59, 376), (376, 59, 60), (376, 60, 377), (377, 60, 61), (377, 61, 378), (378, 61, 63), (378, 63, 379), (379, 63, 64), (379, 64, 380), (380, 64, 65), (380, 65, 381), (381, 65, 67), (381, 67, 382), (382, 67, 68), (382, 68, 383), (383, 68, 70), (383, 70, 384), (384, 70, 72), (384, 72, 385), (385, 72, 73), (385, 73, 386), (386, 73, 75), (386, 75, 387), (387, 75, 76), (387, 76, 388), (388, 76, 78), (388, 78, 389), (389, 78, 79), (389, 79, 390), (390, 79, 81), (390, 81, 391), (391, 81, 82), (391, 82, 392), (392, 82, 83), (392, 83, 393), (393, 83, 85), (393, 85, 394), (394, 85, 86), (394, 86, 395), (395, 86, 87), (395, 87, 396), (396, 87, 88), (396, 88, 397), (397, 88, 89), (397, 89, 398), (398, 89, 90), (398, 90, 399), (399, 90, 91), (399, 91, 400), (400, 91, 401), (401, 91, 84), (188, 337, 187), (187, 337, 339), (187, 339, 341), (341, 343, 187), (187, 343, 345), (187, 345, 347), (347, 349, 187), (187, 349, 351), (187, 351, 353), (353, 355, 187), (187, 355, 357), (187, 357, 359), (359, 361, 187), (187, 361, 363), (187, 363, 365), (365, 367, 187), (187, 367, 197), (187, 197, 196), (196, 194, 187), (187, 194, 402), (187, 402, 403), (402, 194, 404), (404, 194, 192), (404, 192, 198), (198, 200, 404), (404, 200, 202), (404, 202, 204), (204, 206, 404), (404, 206, 208), (404, 208, 210), (210, 212, 404), (404, 212, 214), (404, 214, 216), (216, 218, 404), (404, 218, 220), (404, 220, 222), (222, 224, 404), (404, 224, 226), (404, 226, 228), (228, 230, 404), (404, 230, 232), (405, 406, 404), (404, 406, 407), (404, 407, 408), (408, 409, 404), (404, 409, 410), (404, 410, 411), (411, 412, 404), (404, 412, 413), (404, 413, 414), (414, 415, 404), (404, 415, 416), (404, 416, 417), (417, 418, 404), (404, 418, 419), (404, 419, 402), (403, 420, 187), (187, 420, 421), (187, 421, 422), (422, 423, 187), (187, 423, 424), (187, 424, 425), (425, 426, 187), (187, 426, 427), (187, 427, 428), (428, 429, 187), (187, 429, 430), (187, 430, 431), (431, 432, 187), (187, 432, 433), (187, 433, 434), (112, 122, 232), (232, 122, 404), (404, 122, 405), (405, 122, 174), (405, 174, 173), (405, 173, 406), (406, 173, 172), (406, 172, 407), (407, 172, 171), (407, 171, 408), (408, 171, 170), (408, 170, 409), (409, 170, 169), (409, 169, 410), (410, 169, 168), (410, 168, 411), (411, 168, 133), (411, 133, 412), (412, 133, 134), (412, 134, 413), (413, 134, 136), (413, 136, 414), (414, 136, 137), (414, 137, 415), (415, 137, 138), (415, 138, 416), (416, 138, 140), (416, 140, 417), (417, 140, 6), (417, 6, 418), (418, 6, 5), (418, 5, 419), (419, 5, 3), (419, 3, 402), (402, 3, 1), (402, 1, 403), (403, 1, 9), (403, 9, 420), (420, 9, 8), (420, 8, 421), (421, 8, 12), (421, 12, 422), (422, 12, 11), (422, 11, 423), (423, 11, 16), (423, 16, 424), (424, 16, 15), (424, 15, 425), (425, 15, 14), (425, 14, 426), (426, 14, 19), (426, 19, 427), (427, 19, 167), (427, 167, 428), (428, 167, 166), (428, 166, 429), (429, 166, 165), (429, 165, 430), (430, 165, 164), (430, 164, 431), (431, 164, 163), (431, 163, 432), (432, 163, 162), (432, 162, 433), (433, 162, 161), (433, 161, 434), (434, 161, 187), (187, 161, 18), (189, 190, 320), (320, 190, 318), (318, 190, 316), (316, 190, 314), (314, 190, 312), (312, 190, 310), (310, 190, 308), (308, 190, 306), (306, 190, 304), (304, 190, 302), (302, 190, 300), (300, 190, 298), (298, 190, 296), (296, 190, 294), (294, 190, 292), (292, 190, 290), (290, 190, 288), (288, 190, 286), (286, 190, 284), (284, 190, 384), (284, 384, 401), (401, 384, 385), (401, 385, 386), (369, 370, 190), (190, 370, 371), (190, 371, 372), (372, 373, 190), (190, 373, 374), (190, 374, 375), (375, 376, 190), (190, 376, 377), (190, 377, 378), (378, 379, 190), (190, 379, 380), (190, 380, 381), (381, 382, 190), (190, 382, 383), (190, 383, 384), (386, 387, 401), (401, 387, 388), (401, 388, 389), (389, 390, 401), (401, 390, 391), (401, 391, 392), (392, 393, 401), (401, 393, 394), (401, 394, 395), (395, 396, 401), (401, 396, 397), (401, 397, 398), (398, 399, 401), (401, 399, 400), (247, 249, 401), (401, 249, 251), (401, 251, 253), (253, 255, 401), (401, 255, 257), (401, 257, 259), (259, 261, 401), (401, 261, 263), (401, 263, 265), (265, 267, 401), (401, 267, 269), (401, 269, 271), (271, 273, 401), (401, 273, 275), (401, 275, 277), (277, 279, 401), (401, 279, 281), (401, 281, 283), (283, 284, 401), (84, 102, 401), (401, 102, 247), (435, 436, 437), (437, 436, 438), (437, 438, 439), (439, 438, 440), (439, 440, 441), (441, 440, 442), (441, 442, 443), (443, 442, 444), (443, 444, 445), (445, 444, 446), (445, 446, 447), (447, 446, 448), (447, 448, 449), (449, 448, 450), (449, 450, 451), (451, 450, 452), (451, 452, 453), (453, 452, 454), (453, 454, 455), (455, 454, 456), (455, 456, 457), (457, 456, 458), (457, 458, 459), (459, 458, 460), (459, 460, 461), (461, 460, 462), (461, 462, 463), (463, 462, 464), (463, 464, 465), (465, 464, 466), (465, 466, 467), (467, 466, 468), (467, 468, 469), (469, 468, 470), (469, 470, 471), (471, 470, 472), (471, 472, 473), (473, 472, 474), (473, 474, 475), (475, 474, 476), (475, 476, 477), (477, 476, 478), (477, 478, 479), (479, 478, 480), (479, 480, 481), (481, 480, 482), (481, 482, 483), (483, 482, 484), (483, 484, 485), (485, 484, 486), (485, 486, 487), (487, 486, 488), (487, 488, 489), (489, 488, 490), (489, 490, 491), (491, 490, 492), (491, 492, 493), (493, 492, 494), (493, 494, 495), (495, 494, 496), (495, 496, 497), (497, 496, 498), (497, 498, 499), (499, 498, 500), (499, 500, 501), (501, 500, 502), (501, 502, 503), (503, 502, 504), (503, 504, 505), (505, 504, 506), (505, 506, 507), (507, 506, 508), (507, 508, 509), (509, 508, 510), (509, 510, 511), (511, 510, 512), (511, 512, 513), (513, 512, 514), (513, 514, 515), (515, 514, 516), (515, 516, 517), (517, 516, 518), (517, 518, 519), (519, 518, 520), (519, 520, 521), (521, 520, 522), (521, 522, 523), (523, 522, 524), (523, 524, 525), (525, 524, 526), (525, 526, 527), (527, 526, 528), (527, 528, 529), (529, 528, 530), (529, 530, 531), (531, 530, 532), (531, 532, 533), (533, 532, 534), (533, 534, 535), (535, 534, 536), (535, 536, 537), (537, 536, 538), (537, 538, 539), (539, 538, 540), (539, 540, 541), (541, 540, 542), (541, 542, 543), (543, 542, 544), (543, 544, 545), (545, 544, 546), (545, 546, 547), (547, 546, 548), (547, 548, 549), (549, 548, 550), (549, 550, 551), (551, 550, 552), (551, 552, 553), (553, 552, 554), (553, 554, 555), (555, 554, 556), (555, 556, 557), (557, 556, 558), (557, 558, 559), (559, 558, 560), (559, 560, 435), (435, 560, 436), (561, 199, 562), (562, 199, 191), (562, 191, 193), (199, 561, 201), (201, 561, 563), (201, 563, 564), (564, 565, 205), (564, 205, 203), (566, 209, 565), (565, 209, 207), (565, 207, 205), (566, 567, 209), (209, 567, 568), (209, 568, 211), (211, 568, 213), (213, 568, 215), (215, 568, 569), (215, 569, 217), (217, 569, 219), (219, 569, 570), (219, 570, 571), (571, 572, 219), (219, 572, 221), (221, 572, 223), (223, 572, 225), (225, 572, 573), (225, 573, 227), (227, 573, 229), (229, 573, 574), (229, 574, 575), (575, 576, 229), (229, 576, 231), (231, 576, 233), (233, 576, 234), (234, 576, 577), (234, 577, 235), (235, 577, 236), (236, 577, 578), (236, 578, 579), (579, 580, 236), (236, 580, 237), (237, 580, 238), (238, 580, 581), (238, 581, 239), (239, 581, 240), (240, 581, 241), (241, 581, 582), (241, 582, 583), (583, 584, 241), (241, 584, 242), (242, 584, 243), (243, 584, 585), (243, 585, 244), (244, 585, 245), (245, 585, 246), (246, 585, 586), (246, 586, 587), (587, 588, 246), (246, 588, 248), (248, 588, 250), (250, 588, 589), (250, 589, 252), (252, 589, 254), (254, 589, 590), (254, 590, 256), (256, 590, 591), (256, 591, 592), (592, 593, 260), (592, 260, 258), (594, 264, 593), (593, 264, 262), (593, 262, 260), (594, 595, 264), (264, 595, 596), (264, 596, 266), (266, 596, 268), (268, 596, 270), (270, 596, 597), (270, 597, 272), (272, 597, 274), (274, 597, 598), (274, 598, 599), (599, 600, 274), (274, 600, 276), (276, 600, 278), (278, 600, 280), (280, 600, 601), (280, 601, 282), (282, 601, 285), (285, 601, 602), (285, 602, 603), (603, 604, 285), (285, 604, 287), (287, 604, 289), (289, 604, 291), (291, 604, 605), (291, 605, 293), (293, 605, 295), (295, 605, 606), (295, 606, 607), (607, 608, 295), (295, 608, 297), (297, 608, 299), (299, 608, 609), (299, 609, 301), (301, 609, 303), (303, 609, 305), (305, 609, 610), (305, 610, 611), (611, 612, 305), (305, 612, 307), (307, 612, 309), (309, 612, 613), (309, 613, 311), (311, 613, 313), (313, 613, 315), (315, 613, 614), (315, 614, 615), (615, 616, 315), (315, 616, 317), (317, 616, 319), (319, 616, 617), (319, 617, 321), (321, 617, 322), (322, 617, 618), (322, 618, 323), (323, 618, 619), (323, 619, 620), (621, 622, 620), (620, 622, 325), (620, 325, 324), (621, 327, 622), (622, 327, 326), (622, 326, 325), (621, 623, 327), (327, 623, 624), (327, 624, 328), (328, 624, 329), (329, 624, 330), (330, 624, 625), (330, 625, 331), (331, 625, 332), (332, 625, 626), (332, 626, 627), (627, 628, 332), (332, 628, 333), (333, 628, 334), (334, 628, 335), (335, 628, 629), (335, 629, 336), (336, 629, 338), (338, 629, 630), (338, 630, 631), (631, 632, 338), (338, 632, 340), (340, 632, 342), (342, 632, 344), (344, 632, 633), (344, 633, 346), (346, 633, 348), (348, 633, 634), (348, 634, 635), (635, 636, 348), (348, 636, 350), (350, 636, 352), (352, 636, 637), (352, 637, 354), (354, 637, 356), (356, 637, 358), (358, 637, 638), (358, 638, 639), (639, 640, 358), (358, 640, 360), (360, 640, 362), (362, 640, 641), (362, 641, 364), (364, 641, 366), (366, 641, 368), (368, 641, 642), (368, 642, 643), (643, 644, 368), (368, 644, 195), (195, 644, 193), (193, 644, 562), (324, 323, 620), (258, 256, 592), (203, 201, 564), (604, 603, 645), (645, 603, 646), (646, 603, 647), (647, 603, 602), (647, 602, 648), (648, 602, 601), (601, 600, 648), (648, 600, 649), (600, 599, 649), (649, 599, 650), (650, 599, 651), (651, 599, 598), (651, 598, 652), (652, 598, 597), (597, 596, 652), (652, 596, 653), (596, 595, 653), (653, 595, 654), (654, 595, 655), (655, 595, 594), (655, 594, 656), (656, 594, 593), (593, 592, 656), (656, 592, 657), (592, 591, 657), (657, 591, 658), (658, 591, 659), (659, 591, 590), (659, 590, 660), (660, 590, 589), (589, 588, 660), (660, 588, 661), (588, 587, 661), (661, 587, 662), (662, 587, 663), (663, 587, 586), (663, 586, 664), (664, 586, 585), (585, 584, 664), (664, 584, 665), (584, 583, 665), (665, 583, 666), (666, 583, 667), (667, 583, 582), (667, 582, 668), (668, 582, 581), (581, 580, 668), (668, 580, 669), (580, 579, 669), (669, 579, 670), (670, 579, 671), (671, 579, 578), (671, 578, 672), (672, 578, 577), (577, 576, 672), (672, 576, 673), (576, 575, 673), (673, 575, 674), (674, 575, 675), (675, 575, 574), (675, 574, 676), (676, 574, 573), (573, 572, 676), (676, 572, 677), (572, 571, 677), (677, 571, 678), (678, 571, 679), (679, 571, 570), (679, 570, 680), (680, 570, 569), (569, 568, 680), (680, 568, 681), (568, 567, 681), (681, 567, 682), (682, 567, 683), (683, 567, 566), (683, 566, 684), (684, 566, 565), (565, 564, 684), (684, 564, 685), (564, 563, 685), (685, 563, 686), (686, 563, 687), (687, 563, 561), (687, 561, 688), (688, 561, 562), (605, 604, 689), (689, 604, 645), (608, 607, 690), (690, 607, 691), (691, 607, 692), (692, 607, 606), (692, 606, 689), (689, 606, 605), (609, 608, 693), (693, 608, 690), (612, 611, 694), (694, 611, 695), (695, 611, 696), (696, 611, 610), (696, 610, 693), (693, 610, 609), (613, 612, 697), (697, 612, 694), (616, 615, 698), (698, 615, 699), (699, 615, 700), (700, 615, 614), (700, 614, 697), (697, 614, 613), (617, 616, 701), (701, 616, 698), (620, 619, 702), (702, 619, 703), (703, 619, 704), (704, 619, 618), (704, 618, 701), (701, 618, 617), (621, 620, 705), (705, 620, 702), (622, 621, 705), (624, 623, 706), (706, 623, 707), (707, 623, 708), (708, 623, 621), (708, 621, 705), (625, 624, 709), (709, 624, 706), (628, 627, 710), (710, 627, 711), (711, 627, 712), (712, 627, 626), (712, 626, 709), (709, 626, 625), (629, 628, 713), (713, 628, 710), (632, 631, 714), (714, 631, 715), (715, 631, 716), (716, 631, 630), (716, 630, 713), (713, 630, 629), (633, 632, 717), (717, 632, 714), (636, 635, 718), (718, 635, 719), (719, 635, 720), (720, 635, 634), (720, 634, 717), (717, 634, 633), (637, 636, 721), (721, 636, 718), (640, 639, 722), (722, 639, 723), (723, 639, 724), (724, 639, 638), (724, 638, 721), (721, 638, 637), (641, 640, 725), (725, 640, 722), (644, 643, 726), (726, 643, 727), (727, 643, 728), (728, 643, 642), (728, 642, 725), (725, 642, 641), (562, 644, 688), (688, 644, 726), (435, 437, 688), (688, 437, 439), (688, 439, 441), (688, 441, 684), (684, 441, 443), (684, 443, 445), (445, 447, 684), (684, 447, 680), (684, 680, 682), (682, 680, 681), (447, 449, 680), (680, 449, 451), (680, 451, 453), (680, 453, 676), (676, 453, 455), (676, 455, 457), (457, 459, 676), (676, 459, 672), (676, 672, 674), (674, 672, 673), (459, 461, 672), (672, 461, 463), (672, 463, 465), (672, 465, 668), (668, 465, 467), (668, 467, 469), (469, 471, 668), (668, 471, 664), (668, 664, 667), (667, 664, 666), (666, 664, 665), (471, 473, 664), (664, 473, 475), (664, 475, 477), (664, 477, 660), (660, 477, 479), (660, 479, 481), (481, 483, 660), (660, 483, 656), (660, 656, 659), (659, 656, 658), (658, 656, 657), (483, 485, 656), (656, 485, 487), (656, 487, 489), (656, 489, 652), (652, 489, 491), (652, 491, 493), (493, 495, 652), (652, 495, 648), (652, 648, 651), (651, 648, 650), (650, 648, 649), (495, 497, 648), (648, 497, 499), (648, 499, 501), (648, 501, 689), (689, 501, 503), (689, 503, 505), (505, 507, 689), (689, 507, 693), (689, 693, 691), (691, 693, 690), (507, 509, 693), (693, 509, 511), (693, 511, 513), (693, 513, 697), (697, 513, 515), (697, 515, 517), (517, 519, 697), (697, 519, 701), (697, 701, 699), (699, 701, 698), (519, 521, 701), (701, 521, 523), (701, 523, 525), (701, 525, 705), (705, 525, 527), (705, 527, 529), (529, 531, 705), (705, 531, 709), (705, 709, 707), (707, 709, 706), (531, 533, 709), (709, 533, 535), (709, 535, 537), (709, 537, 713), (713, 537, 539), (713, 539, 541), (541, 543, 713), (713, 543, 717), (713, 717, 716), (716, 717, 715), (715, 717, 714), (543, 545, 717), (717, 545, 547), (717, 547, 549), (717, 549, 721), (721, 549, 551), (721, 551, 553), (553, 555, 721), (721, 555, 725), (721, 725, 724), (724, 725, 723), (723, 725, 722), (555, 557, 725), (725, 557, 559), (725, 559, 435), (725, 435, 688), (645, 646, 689), (689, 646, 648), (646, 647, 648), (653, 654, 652), (652, 654, 655), (652, 655, 656), (661, 662, 660), (660, 662, 663), (660, 663, 664), (669, 670, 668), (668, 670, 672), (670, 671, 672), (674, 675, 676), (677, 678, 676), (676, 678, 680), (678, 679, 680), (682, 683, 684), (685, 686, 684), (684, 686, 688), (686, 687, 688), (726, 727, 688), (688, 727, 728), (688, 728, 725), (718, 719, 721), (721, 719, 720), (721, 720, 717), (710, 711, 713), (713, 711, 712), (713, 712, 709), (707, 708, 705), (702, 703, 705), (705, 703, 701), (703, 704, 701), (699, 700, 697), (694, 695, 697), (697, 695, 693), (695, 696, 693), (691, 692, 689), (4, 729, 2), (2, 729, 730), (2, 730, 0), (0, 730, 731), (0, 731, 7), (7, 731, 732), (7, 732, 10), (10, 732, 733), (10, 733, 13), (13, 733, 734), (13, 734, 17), (17, 734, 735), (17, 735, 20), (20, 735, 736), (20, 736, 21), (21, 736, 737), (21, 737, 22), (22, 737, 738), (22, 738, 23), (23, 738, 739), (23, 739, 24), (24, 739, 740), (24, 740, 25), (25, 740, 741), (25, 741, 26), (26, 741, 742), (26, 742, 27), (27, 742, 743), (27, 743, 28), (28, 743, 744), (28, 744, 30), (30, 744, 745), (30, 745, 31), (31, 745, 746), (31, 746, 32), (32, 746, 747), (32, 747, 33), (33, 747, 748), (33, 748, 34), (34, 748, 749), (34, 749, 35), (35, 749, 750), (35, 750, 36), (36, 750, 751), (36, 751, 37), (37, 751, 752), (37, 752, 39), (39, 752, 753), (39, 753, 40), (40, 753, 754), (40, 754, 41), (41, 754, 755), (41, 755, 42), (42, 755, 756), (42, 756, 43), (43, 756, 757), (43, 757, 44), (44, 757, 758), (44, 758, 45), (45, 758, 759), (45, 759, 46), (46, 759, 760), (46, 760, 47), (47, 760, 761), (47, 761, 49), (49, 761, 762), (49, 762, 50), (50, 762, 763), (50, 763, 51), (51, 763, 764), (51, 764, 52), (52, 764, 765), (52, 765, 53), (53, 765, 766), (53, 766, 54), (54, 766, 767), (54, 767, 55), (55, 767, 768), (55, 768, 56), (56, 768, 769), (56, 769, 57), (57, 769, 770), (57, 770, 58), (58, 770, 771), (58, 771, 62), (62, 771, 772), (62, 772, 66), (66, 772, 773), (66, 773, 69), (69, 773, 774), (69, 774, 71), (71, 774, 775), (71, 775, 74), (74, 775, 776), (74, 776, 77), (77, 776, 777), (77, 777, 80), (80, 777, 778), (80, 778, 92), (92, 778, 779), (92, 779, 93), (93, 779, 780), (93, 780, 94), (94, 780, 781), (94, 781, 95), (95, 781, 782), (95, 782, 96), (96, 782, 783), (96, 783, 97), (97, 783, 784), (97, 784, 98), (98, 784, 785), (98, 785, 99), (99, 785, 786), (99, 786, 100), (100, 786, 787), (100, 787, 101), (101, 787, 788), (101, 788, 103), (103, 788, 789), (103, 789, 104), (104, 789, 790), (104, 790, 105), (105, 790, 791), (105, 791, 106), (106, 791, 792), (106, 792, 107), (107, 792, 793), (107, 793, 108), (108, 793, 794), (108, 794, 109), (109, 794, 795), (109, 795, 110), (110, 795, 796), (110, 796, 111), (111, 796, 797), (111, 797, 114), (114, 797, 798), (114, 798, 115), (115, 798, 799), (115, 799, 116), (116, 799, 800), (116, 800, 117), (117, 800, 801), (117, 801, 118), (118, 801, 802), (118, 802, 119), (119, 802, 803), (119, 803, 120), (120, 803, 804), (120, 804, 121), (121, 804, 805), (121, 805, 123), (123, 805, 806), (123, 806, 124), (124, 806, 807), (124, 807, 125), (125, 807, 808), (125, 808, 126), (126, 808, 809), (126, 809, 127), (127, 809, 810), (127, 810, 128), (128, 810, 811), (128, 811, 129), (129, 811, 812), (129, 812, 130), (130, 812, 813), (130, 813, 131), (131, 813, 814), (131, 814, 132), (132, 814, 815), (132, 815, 135), (135, 815, 816), (135, 816, 139), (139, 816, 817), (139, 817, 4), (4, 817, 729), (436, 731, 438), (438, 731, 730), (438, 730, 729), (731, 436, 732), (732, 436, 560), (732, 560, 733), (733, 560, 734), (734, 560, 558), (734, 558, 735), (735, 558, 556), (735, 556, 736), (736, 556, 554), (736, 554, 737), (737, 554, 738), (738, 554, 552), (738, 552, 739), (739, 552, 550), (739, 550, 740), (740, 550, 741), (741, 550, 548), (741, 548, 742), (742, 548, 546), (742, 546, 743), (743, 546, 544), (743, 544, 744), (744, 544, 745), (745, 544, 542), (745, 542, 746), (746, 542, 540), (746, 540, 747), (747, 540, 748), (748, 540, 538), (748, 538, 749), (749, 538, 536), (749, 536, 750), (750, 536, 534), (750, 534, 751), (751, 534, 752), (752, 534, 532), (752, 532, 753), (753, 532, 754), (754, 532, 755), (755, 532, 756), (756, 532, 757), (757, 532, 758), (758, 532, 759), (759, 532, 760), (760, 532, 761), (761, 532, 762), (762, 532, 763), (763, 532, 764), (764, 532, 765), (765, 532, 766), (766, 532, 767), (767, 532, 530), (767, 530, 528), (528, 526, 767), (767, 526, 524), (767, 524, 522), (522, 520, 767), (767, 520, 518), (767, 518, 516), (516, 514, 767), (767, 514, 512), (767, 512, 510), (508, 769, 510), (510, 769, 768), (510, 768, 767), (769, 508, 770), (770, 508, 506), (770, 506, 771), (771, 506, 772), (772, 506, 504), (772, 504, 773), (773, 504, 502), (773, 502, 774), (774, 502, 500), (774, 500, 775), (775, 500, 776), (776, 500, 498), (776, 498, 777), (777, 498, 496), (777, 496, 778), (778, 496, 779), (779, 496, 494), (779, 494, 780), (780, 494, 492), (780, 492, 781), (781, 492, 782), (782, 492, 490), (782, 490, 783), (783, 490, 488), (783, 488, 486), (486, 484, 783), (783, 484, 482), (783, 482, 480), (480, 478, 783), (783, 478, 476), (783, 476, 474), (474, 472, 783), (783, 472, 784), (784, 472, 785), (785, 472, 786), (786, 472, 787), (787, 472, 788), (788, 472, 789), (789, 472, 790), (790, 472, 791), (791, 472, 792), (792, 472, 793), (793, 472, 794), (794, 472, 795), (795, 472, 796), (796, 472, 470), (796, 470, 797), (797, 470, 468), (797, 468, 798), (798, 468, 799), (799, 468, 466), (799, 466, 800), (800, 466, 464), (800, 464, 801), (801, 464, 462), (801, 462, 802), (802, 462, 803), (803, 462, 460), (803, 460, 804), (804, 460, 458), (804, 458, 805), (805, 458, 806), (806, 458, 456), (806, 456, 807), (807, 456, 454), (807, 454, 808), (808, 454, 452), (808, 452, 809), (809, 452, 810), (810, 452, 450), (810, 450, 811), (811, 450, 448), (811, 448, 812), (812, 448, 813), (813, 448, 446), (813, 446, 814), (814, 446, 444), (814, 444, 815), (815, 444, 442), (815, 442, 816), (816, 442, 817), (817, 442, 440), (817, 440, 729), (729, 440, 438)])
me_sg90_servo_horn_4_001.use_remesh_fix_poles = True
me_sg90_servo_horn_4_001.use_remesh_preserve_attributes = False
me_sg90_servo_horn_4_001.update()
me_cylinder = bpy.data.meshes.new('Cylinder')
me_cylinder.from_pydata([(0.0, 1.0, -1.0), (0.0, 1.0, 1.0), (0.1951, 0.9808, -1.0), (0.1951, 0.9808, 1.0), (0.3827, 0.9239, -1.0), (0.3827, 0.9239, 1.0), (0.5556, 0.8315, -1.0), (0.5556, 0.8315, 1.0), (0.7071, 0.7071, -1.0), (0.7071, 0.7071, 1.0), (0.8315, 0.5556, -1.0), (0.8315, 0.5556, 1.0), (0.9239, 0.3827, -1.0), (0.9239, 0.3827, 1.0), (0.9808, 0.1951, -1.0), (0.9808, 0.1951, 1.0), (1.0, -4.371e-08, -1.0), (1.0, -4.371e-08, 1.0), (0.9808, -0.1951, -1.0), (0.9808, -0.1951, 1.0), (0.9239, -0.3827, -1.0), (0.9239, -0.3827, 1.0), (0.8315, -0.5556, -1.0), (0.8315, -0.5556, 1.0), (0.7071, -0.7071, -1.0), (0.7071, -0.7071, 1.0), (0.5556, -0.8315, -1.0), (0.5556, -0.8315, 1.0), (0.3827, -0.9239, -1.0), (0.3827, -0.9239, 1.0), (0.1951, -0.9808, -1.0), (0.1951, -0.9808, 1.0), (-8.742e-08, -1.0, -1.0), (-8.742e-08, -1.0, 1.0), (-0.1951, -0.9808, -1.0), (-0.1951, -0.9808, 1.0), (-0.3827, -0.9239, -1.0), (-0.3827, -0.9239, 1.0), (-0.5556, -0.8315, -1.0), (-0.5556, -0.8315, 1.0), (-0.7071, -0.7071, -1.0), (-0.7071, -0.7071, 1.0), (-0.8315, -0.5556, -1.0), (-0.8315, -0.5556, 1.0), (-0.9239, -0.3827, -1.0), (-0.9239, -0.3827, 1.0), (-0.9808, -0.1951, -1.0), (-0.9808, -0.1951, 1.0), (-1.0, 1.192e-08, -1.0), (-1.0, 1.192e-08, 1.0), (-0.9808, 0.1951, -1.0), (-0.9808, 0.1951, 1.0), (-0.9239, 0.3827, -1.0), (-0.9239, 0.3827, 1.0), (-0.8315, 0.5556, -1.0), (-0.8315, 0.5556, 1.0), (-0.7071, 0.7071, -1.0), (-0.7071, 0.7071, 1.0), (-0.5556, 0.8315, -1.0), (-0.5556, 0.8315, 1.0), (-0.3827, 0.9239, -1.0), (-0.3827, 0.9239, 1.0), (-0.1951, 0.9808, -1.0), (-0.1951, 0.9808, 1.0), (0.5166, 0.4748, -1.0), (0.5166, 0.4748, 1.0), (0.6444, -0.528, -1.0), (-0.6445, 0.528, -1.0), (0.6444, -0.528, 1.0), (-0.6445, 0.528, 1.0), (-0.2917, 0.638, -1.0), (-0.2917, 0.638, 1.0), (-0.4747, 0.5167, -1.0), (-0.4747, 0.5167, 1.0), (-0.4498, 0.7014, 1.0), (-0.2112, 0.8059, 1.0), (0.04826, 0.8318, 1.0), (0.806, 0.2112, -1.0), (0.806, 0.2112, 1.0), (0.4592, -0.5304, -1.0), (0.4592, -0.5304, 1.0), (-0.04834, -0.8321, -1.0), (-0.6463, -0.273, -1.0), (-0.04834, -0.8321, 1.0), (-0.6463, -0.273, 1.0), (-0.6379, -0.2917, -1.0), (-0.6379, -0.2917, 1.0), (-0.3028, -0.7765, -1.0), (-0.3028, -0.7765, 1.0), (-0.7013, -0.4499, -1.0), (0.4497, -0.7014, -1.0), (-0.7013, -0.4499, 1.0), (0.4497, -0.7014, 1.0), (-0.8061, -0.2112, 1.0), (-0.832, 0.04832, 1.0), (0.6009, -0.3625, -1.0), (0.6009, -0.3625, 1.0), (-0.5279, -0.6446, 1.0), (0.611, -0.3448, -1.0), (0.611, -0.3448, 1.0), (0.04826, 0.8318, -1.0), (-0.8061, -0.2112, -1.0), (-0.05983, 0.6993, -1.0), (-0.05983, 0.6993, 1.0), (-0.6992, -0.05981, -1.0), (-0.6992, -0.05981, 1.0), (0.6462, 0.2731, -1.0), (0.6462, 0.2731, 1.0), (-0.4592, 0.5305, -1.0), (-0.4592, 0.5305, 1.0), (0.2112, -0.8059, 1.0), (-0.832, 0.04832, -1.0), (-0.6879, 0.139, -1.0), (-0.6879, 0.139, 1.0), (0.6382, 0.2918, -1.0), (0.6382, 0.2918, 1.0), (0.3627, 0.6007, -1.0), (0.3627, 0.6007, 1.0), (0.5303, 0.4593, -1.0), (-0.6835, 0.1589, -1.0), (0.5303, 0.4593, 1.0), (-0.6835, 0.1589, 1.0), (0.5279, 0.6446, 1.0), (0.7012, 0.4499, 1.0), (0.8319, -0.04828, 1.0), (-0.2112, 0.8059, -1.0), (0.7012, 0.4499, -1.0), (-0.08013, 0.6972, -1.0), (-0.08013, 0.6972, 1.0), (-0.7764, 0.3029, -1.0), (-0.7764, 0.3029, 1.0), (0.6878, -0.139, -1.0), (0.6878, -0.139, 1.0), (-0.6971, -0.08043, -1.0), (0.6834, -0.1592, -1.0), (-0.6971, -0.08043, 1.0), (0.6834, -0.1592, 1.0), (0.6991, 0.05985, -1.0), (0.6991, 0.05985, 1.0), (0.8319, -0.04828, -1.0), (0.6971, 0.08014, -1.0), (0.6971, 0.08014, 1.0), (0.7764, -0.3028, -1.0), (0.05977, -0.6993, -1.0), (0.7764, -0.3028, 1.0), (0.05977, -0.6993, 1.0), (0.139, 0.688, -1.0), (0.139, 0.688, 1.0), (0.3447, 0.6112, -1.0), (0.3447, 0.6112, 1.0), (-0.4498, 0.7014, -1.0), (0.3028, 0.7763, -1.0), (0.3028, 0.7763, 1.0), (-0.5304, -0.4593, 1.0), (-0.6006, 0.3625, 1.0), (-0.611, 0.3449, 1.0), (-0.3448, -0.6111, 1.0), (-0.3624, -0.6007, 1.0), (-0.5166, -0.4747, 1.0), (-0.273, 0.6464, 1.0), (-0.273, 0.6464, -1.0), (0.1592, 0.6836, 1.0), (0.292, -0.638, -1.0), (0.292, -0.638, 1.0), (0.1592, 0.6836, -1.0), (0.273, -0.6464, -1.0), (0.273, -0.6464, 1.0), (-0.139, -0.6879, -1.0), (0.4746, -0.5167, -1.0), (-0.139, -0.6879, 1.0), (0.4746, -0.5167, 1.0), (0.5279, 0.6446, -1.0), (-0.1589, -0.6836, -1.0), (-0.1589, -0.6836, 1.0), (0.08039, -0.6972, -1.0), (0.08039, -0.6972, 1.0), (-0.3448, -0.6111, -1.0), (-0.5166, -0.4747, -1.0), (-0.5304, -0.4593, -1.0), (0.2112, -0.8059, -1.0), (-0.5279, -0.6446, -1.0), (-0.6006, 0.3625, -1.0), (-0.611, 0.3449, -1.0), (-0.3624, -0.6007, -1.0)], [], [(0, 1, 3, 2), (2, 3, 5, 4), (4, 5, 7, 6), (6, 7, 9, 8), (8, 9, 11, 10), (10, 11, 13, 12), (12, 13, 15, 14), (14, 15, 17, 16), (16, 17, 19, 18), (18, 19, 21, 20), (20, 21, 23, 22), (22, 23, 25, 24), (24, 25, 27, 26), (26, 27, 29, 28), (28, 29, 31, 30), (30, 31, 33, 32), (32, 33, 35, 34), (34, 35, 37, 36), (36, 37, 39, 38), (38, 39, 41, 40), (40, 41, 43, 42), (42, 43, 45, 44), (44, 45, 47, 46), (46, 47, 49, 48), (48, 49, 51, 50), (50, 51, 53, 52), (52, 53, 55, 54), (54, 55, 57, 56), (56, 57, 59, 58), (58, 59, 61, 60), (129, 130, 121, 119), (86, 84, 93, 135, 105, 94, 113, 121, 130, 53, 51, 49, 47, 45, 43, 41, 39, 37, 88, 156, 157, 97, 158, 153, 91), (107, 78, 141, 138, 124, 132, 136, 144, 99, 96, 68, 170, 80, 92, 163, 166, 110, 175, 145, 83, 169, 173, 88, 37, 35, 33, 31, 29, 27, 25, 23, 21, 19, 17, 15, 13, 11, 9, 7, 5, 3, 1, 63, 61, 59, 57, 55, 53, 130, 155, 154, 69, 73, 109, 74, 71, 159, 75, 128, 103, 76, 147, 161, 152, 149, 117, 122, 65, 120, 123, 115), (60, 61, 63, 62), (62, 63, 1, 0), (113, 94, 111, 112), (148, 151, 164, 146, 100, 102, 127, 125, 160, 70, 150, 108, 72, 67, 181, 182, 129, 119, 112, 111, 104, 133, 101, 46, 48, 50, 52, 54, 56, 58, 60, 62, 0, 2, 4, 6, 8, 10, 12, 14, 77, 106, 114, 126, 118, 64, 171, 116), (176, 87, 172, 167, 81, 143, 174, 179, 165, 162, 90, 79, 168, 66, 95, 98, 142, 134, 131, 139, 137, 140, 77, 14, 16, 18, 20, 22, 24, 26, 28, 30, 32, 34, 36, 38, 40, 42, 44, 46, 101, 82, 85, 89, 178, 177, 180, 183), (155, 130, 129, 182), (154, 181, 67, 69), (72, 73, 69, 67), (119, 121, 113, 112), (155, 182, 181, 154), (108, 109, 73, 72), (74, 109, 108, 150), (74, 150, 70, 71), (159, 71, 70, 160), (159, 160, 125, 75), (127, 128, 75, 125), (127, 102, 103, 128), (102, 100, 76, 103), (146, 147, 76, 100), (164, 161, 147, 146), (161, 164, 151, 152), (151, 148, 149, 152), (148, 116, 117, 149), (171, 122, 117, 116), (171, 64, 65, 122), (118, 120, 65, 64), (123, 120, 118, 126), (126, 114, 115, 123), (114, 106, 107, 115), (107, 106, 77, 78), (141, 78, 77, 140), (140, 137, 138, 141), (124, 138, 137, 139), (124, 139, 131, 132), (136, 132, 131, 134), (142, 144, 136, 134), (144, 142, 98, 99), (99, 98, 95, 96), (95, 66, 68, 96), (168, 170, 68, 66), (168, 79, 80, 170), (92, 80, 79, 90), (162, 163, 92, 90), (165, 166, 163, 162), (110, 166, 165, 179), (110, 179, 174, 175), (174, 143, 145, 175), (143, 81, 83, 145), (167, 169, 83, 81), (172, 173, 169, 167), (173, 172, 87, 88), (156, 88, 87, 176), (157, 156, 176, 183), (183, 180, 97, 157), (177, 158, 97, 180), (153, 158, 177, 178), (178, 89, 91, 153), (91, 89, 85, 86), (85, 82, 84, 86), (93, 84, 82, 101), (135, 93, 101, 133), (133, 104, 105, 135), (94, 105, 104, 111)])
_uv = me_cylinder.uv_layers.new(name='UVMap')
_uv.uv.foreach_set('vector', [1.0, 0.5, 1.0, 1.0, 0.9688, 1.0, 0.9688, 0.5, 0.9688, 0.5, 0.9688, 1.0, 0.9375, 1.0, 0.9375, 0.5, 0.9375, 0.5, 0.9375, 1.0, 0.9062, 1.0, 0.9062, 0.5, 0.9062, 0.5, 0.9062, 1.0, 0.875, 1.0, 0.875, 0.5, 0.875, 0.5, 0.875, 1.0, 0.8438, 1.0, 0.8438, 0.5, 0.8438, 0.5, 0.8438, 1.0, 0.8125, 1.0, 0.8125, 0.5, 0.8125, 0.5, 0.8125, 1.0, 0.7812, 1.0, 0.7812, 0.5, 0.7812, 0.5, 0.7812, 1.0, 0.75, 1.0, 0.75, 0.5, 0.75, 0.5, 0.75, 1.0, 0.7188, 1.0, 0.7188, 0.5, 0.7188, 0.5, 0.7188, 1.0, 0.6875, 1.0, 0.6875, 0.5, 0.6875, 0.5, 0.6875, 1.0, 0.6562, 1.0, 0.6562, 0.5, 0.6562, 0.5, 0.6562, 1.0, 0.625, 1.0, 0.625, 0.5, 0.625, 0.5, 0.625, 1.0, 0.5938, 1.0, 0.5938, 0.5, 0.5938, 0.5, 0.5938, 1.0, 0.5625, 1.0, 0.5625, 0.5, 0.5625, 0.5, 0.5625, 1.0, 0.5312, 1.0, 0.5312, 0.5, 0.5312, 0.5, 0.5312, 1.0, 0.5, 1.0, 0.5, 0.5, 0.5, 0.5, 0.5, 1.0, 0.4688, 1.0, 0.4688, 0.5, 0.4688, 0.5, 0.4688, 1.0, 0.4375, 1.0, 0.4375, 0.5, 0.4375, 0.5, 0.4375, 1.0, 0.4062, 1.0, 0.4062, 0.5, 0.4062, 0.5, 0.4062, 1.0, 0.375, 1.0, 0.375, 0.5, 0.375, 0.5, 0.375, 1.0, 0.3438, 1.0, 0.3438, 0.5, 0.3438, 0.5, 0.3438, 1.0, 0.3125, 1.0, 0.3125, 0.5, 0.3125, 0.5, 0.3125, 1.0, 0.2812, 1.0, 0.2812, 0.5, 0.2812, 0.5, 0.2812, 1.0, 0.25, 1.0, 0.25, 0.5, 0.25, 0.5, 0.25, 1.0, 0.2188, 1.0, 0.2188, 0.5, 0.2188, 0.5, 0.2188, 1.0, 0.1875, 1.0, 0.1875, 0.5, 0.1875, 0.5, 0.1875, 1.0, 0.1562, 1.0, 0.1562, 0.5, 0.1562, 0.5, 0.1562, 1.0, 0.125, 1.0, 0.125, 0.5, 0.125, 0.5, 0.125, 1.0, 0.09375, 1.0, 0.09375, 0.5, 0.09375, 0.5, 0.09375, 1.0, 0.0625, 1.0, 0.0625, 0.5, 0.5637, 0.3227, 0.06365, 0.3227, 0.08597, 0.2881, 0.586, 0.2881, 0.09689, 0.18, 0.09489, 0.1845, 0.05653, 0.1993, 0.08269, 0.2307, 0.08219, 0.2356, 0.05033, 0.2616, 0.08491, 0.2834, 0.08597, 0.2881, 0.06365, 0.3227, 0.02827, 0.3418, 0.01461, 0.2968, 0.01, 0.25, 0.01461, 0.2032, 0.02827, 0.1582, 0.05045, 0.1167, 0.08029, 0.08029, 0.1167, 0.05045, 0.1582, 0.02827, 0.1773, 0.06363, 0.1672, 0.1033, 0.163, 0.1058, 0.1233, 0.0953, 0.126, 0.1361, 0.1227, 0.1398, 0.08169, 0.142, 0.4051, 0.3155, 0.4435, 0.3007, 0.4173, 0.2692, 0.4178, 0.2644, 0.4497, 0.2384, 0.4151, 0.2166, 0.414, 0.2118, 0.4363, 0.1773, 0.3966, 0.1672, 0.3942, 0.163, 0.4047, 0.1233, 0.3639, 0.126, 0.3602, 0.1227, 0.3579, 0.08167, 0.3201, 0.09687, 0.3155, 0.09487, 0.3007, 0.05659, 0.2693, 0.08267, 0.2643, 0.08217, 0.2384, 0.0503, 0.2166, 0.08489, 0.2119, 0.08595, 0.1773, 0.06363, 0.1582, 0.02827, 0.2032, 0.01461, 0.25, 0.01, 0.2968, 0.01461, 0.3418, 0.02827, 0.3833, 0.05045, 0.4197, 0.08029, 0.4496, 0.1167, 0.4717, 0.1582, 0.4854, 0.2032, 0.49, 0.25, 0.4854, 0.2968, 0.4717, 0.3418, 0.4496, 0.3833, 0.4197, 0.4197, 0.3833, 0.4496, 0.3418, 0.4717, 0.2968, 0.4854, 0.25, 0.49, 0.2032, 0.4854, 0.1582, 0.4717, 0.1167, 0.4496, 0.08029, 0.4197, 0.05045, 0.3833, 0.02827, 0.3418, 0.06365, 0.3227, 0.1033, 0.3328, 0.1059, 0.337, 0.09532, 0.3767, 0.1361, 0.374, 0.1398, 0.3773, 0.142, 0.4183, 0.18, 0.4031, 0.1845, 0.4051, 0.1993, 0.4434, 0.2308, 0.4173, 0.2356, 0.4178, 0.2616, 0.4496, 0.2833, 0.4151, 0.2882, 0.4141, 0.3227, 0.4363, 0.3327, 0.3967, 0.337, 0.3942, 0.3767, 0.4047, 0.374, 0.3639, 0.3773, 0.3602, 0.4183, 0.358, 0.4032, 0.32, 0.0625, 0.5, 0.0625, 1.0, 0.03125, 1.0, 0.03125, 0.5, 0.03125, 0.5, 0.03125, 1.0, 0.0, 1.0, 0.0, 0.5, 0.08491, 0.2834, 0.05033, 0.2616, 0.5503, 0.2616, 0.5849, 0.2834, 0.8327, 0.3967, 0.8227, 0.4363, 0.7882, 0.4141, 0.7833, 0.4151, 0.7616, 0.4496, 0.7356, 0.4178, 0.7308, 0.4173, 0.6993, 0.4434, 0.6845, 0.4051, 0.68, 0.4031, 0.642, 0.4183, 0.6398, 0.3773, 0.6361, 0.374, 0.5953, 0.3767, 0.6059, 0.337, 0.6033, 0.3328, 0.5637, 0.3227, 0.586, 0.2881, 0.5849, 0.2834, 0.5503, 0.2616, 0.5822, 0.2356, 0.5827, 0.2307, 0.5565, 0.1993, 0.5146, 0.2032, 0.51, 0.25, 0.5146, 0.2968, 0.5283, 0.3418, 0.5504, 0.3833, 0.5803, 0.4197, 0.6167, 0.4496, 0.6582, 0.4717, 0.7032, 0.4854, 0.75, 0.49, 0.7968, 0.4854, 0.8418, 0.4717, 0.8833, 0.4496, 0.9197, 0.4197, 0.9496, 0.3833, 0.9717, 0.3418, 0.9854, 0.2968, 0.9435, 0.3007, 0.9051, 0.3155, 0.9032, 0.32, 0.9183, 0.358, 0.8773, 0.3602, 0.874, 0.3639, 0.8767, 0.4047, 0.837, 0.3942, 0.6672, 0.1033, 0.6773, 0.06363, 0.7119, 0.08595, 0.7166, 0.08489, 0.7384, 0.0503, 0.7643, 0.08217, 0.7693, 0.08267, 0.8007, 0.05659, 0.8155, 0.09487, 0.8201, 0.09687, 0.8579, 0.08167, 0.8602, 0.1227, 0.8639, 0.126, 0.9047, 0.1233, 0.8942, 0.163, 0.8966, 0.1672, 0.9363, 0.1773, 0.914, 0.2118, 0.9151, 0.2166, 0.9497, 0.2384, 0.9178, 0.2644, 0.9173, 0.2692, 0.9435, 0.3007, 0.9854, 0.2968, 0.99, 0.25, 0.9854, 0.2032, 0.9717, 0.1582, 0.9496, 0.1167, 0.9197, 0.08029, 0.8833, 0.05045, 0.8418, 0.02827, 0.7968, 0.01461, 0.75, 0.01, 0.7032, 0.01461, 0.6582, 0.02827, 0.6167, 0.05045, 0.5803, 0.08029, 0.5504, 0.1167, 0.5283, 0.1582, 0.5146, 0.2032, 0.5565, 0.1993, 0.5949, 0.1845, 0.5969, 0.18, 0.5817, 0.142, 0.6227, 0.1398, 0.626, 0.1361, 0.6233, 0.0953, 0.663, 0.1058, 0.1033, 0.3328, 0.06365, 0.3227, 0.5637, 0.3227, 0.6033, 0.3328, 0.1059, 0.337, 0.6059, 0.337, 0.5953, 0.3767, 0.09532, 0.3767, 0.6361, 0.374, 0.1361, 0.374, 0.09532, 0.3767, 0.5953, 0.3767, 0.586, 0.2881, 0.08597, 0.2881, 0.08491, 0.2834, 0.5849, 0.2834, 0.1033, 0.3328, 0.6033, 0.3328, 0.6059, 0.337, 0.1059, 0.337, 0.6398, 0.3773, 0.1398, 0.3773, 0.1361, 0.374, 0.6361, 0.374, 0.142, 0.4183, 0.1398, 0.3773, 0.6398, 0.3773, 0.642, 0.4183, 0.142, 0.4183, 0.642, 0.4183, 0.68, 0.4031, 0.18, 0.4031, 0.1845, 0.4051, 0.18, 0.4031, 0.68, 0.4031, 0.6845, 0.4051, 0.1845, 0.4051, 0.6845, 0.4051, 0.6993, 0.4434, 0.1993, 0.4434, 0.7308, 0.4173, 0.2308, 0.4173, 0.1993, 0.4434, 0.6993, 0.4434, 0.7308, 0.4173, 0.7356, 0.4178, 0.2356, 0.4178, 0.2308, 0.4173, 0.7356, 0.4178, 0.7616, 0.4496, 0.2616, 0.4496, 0.2356, 0.4178, 0.7833, 0.4151, 0.2833, 0.4151, 0.2616, 0.4496, 0.7616, 0.4496, 0.7882, 0.4141, 0.2882, 0.4141, 0.2833, 0.4151, 0.7833, 0.4151, 0.2882, 0.4141, 0.7882, 0.4141, 0.8227, 0.4363, 0.3227, 0.4363, 0.8227, 0.4363, 0.8327, 0.3967, 0.3327, 0.3967, 0.3227, 0.4363, 0.8327, 0.3967, 0.837, 0.3942, 0.337, 0.3942, 0.3327, 0.3967, 0.8767, 0.4047, 0.3767, 0.4047, 0.337, 0.3942, 0.837, 0.3942, 0.8767, 0.4047, 0.874, 0.3639, 0.374, 0.3639, 0.3767, 0.4047, 0.8773, 0.3602, 0.3773, 0.3602, 0.374, 0.3639, 0.874, 0.3639, 0.4183, 0.358, 0.3773, 0.3602, 0.8773, 0.3602, 0.9183, 0.358, 0.9183, 0.358, 0.9032, 0.32, 0.4032, 0.32, 0.4183, 0.358, 0.9032, 0.32, 0.9051, 0.3155, 0.4051, 0.3155, 0.4032, 0.32, 0.4051, 0.3155, 0.9051, 0.3155, 0.9435, 0.3007, 0.4435, 0.3007, 0.4173, 0.2692, 0.4435, 0.3007, 0.9435, 0.3007, 0.9173, 0.2692, 0.9173, 0.2692, 0.9178, 0.2644, 0.4178, 0.2644, 0.4173, 0.2692, 0.4497, 0.2384, 0.4178, 0.2644, 0.9178, 0.2644, 0.9497, 0.2384, 0.4497, 0.2384, 0.9497, 0.2384, 0.9151, 0.2166, 0.4151, 0.2166, 0.414, 0.2118, 0.4151, 0.2166, 0.9151, 0.2166, 0.914, 0.2118, 0.9363, 0.1773, 0.4363, 0.1773, 0.414, 0.2118, 0.914, 0.2118, 0.4363, 0.1773, 0.9363, 0.1773, 0.8966, 0.1672, 0.3966, 0.1672, 0.3966, 0.1672, 0.8966, 0.1672, 0.8942, 0.163, 0.3942, 0.163, 0.8942, 0.163, 0.9047, 0.1233, 0.4047, 0.1233, 0.3942, 0.163, 0.8639, 0.126, 0.3639, 0.126, 0.4047, 0.1233, 0.9047, 0.1233, 0.8639, 0.126, 0.8602, 0.1227, 0.3602, 0.1227, 0.3639, 0.126, 0.3579, 0.08167, 0.3602, 0.1227, 0.8602, 0.1227, 0.8579, 0.08167, 0.8201, 0.09687, 0.3201, 0.09687, 0.3579, 0.08167, 0.8579, 0.08167, 0.8155, 0.09487, 0.3155, 0.09487, 0.3201, 0.09687, 0.8201, 0.09687, 0.3007, 0.05659, 0.3155, 0.09487, 0.8155, 0.09487, 0.8007, 0.05659, 0.3007, 0.05659, 0.8007, 0.05659, 0.7693, 0.08267, 0.2693, 0.08267, 0.7693, 0.08267, 0.7643, 0.08217, 0.2643, 0.08217, 0.2693, 0.08267, 0.7643, 0.08217, 0.7384, 0.0503, 0.2384, 0.0503, 0.2643, 0.08217, 0.7166, 0.08489, 0.2166, 0.08489, 0.2384, 0.0503, 0.7384, 0.0503, 0.7119, 0.08595, 0.2119, 0.08595, 0.2166, 0.08489, 0.7166, 0.08489, 0.2119, 0.08595, 0.7119, 0.08595, 0.6773, 0.06363, 0.1773, 0.06363, 0.1672, 0.1033, 0.1773, 0.06363, 0.6773, 0.06363, 0.6672, 0.1033, 0.163, 0.1058, 0.1672, 0.1033, 0.6672, 0.1033, 0.663, 0.1058, 0.663, 0.1058, 0.6233, 0.0953, 0.1233, 0.0953, 0.163, 0.1058, 0.626, 0.1361, 0.126, 0.1361, 0.1233, 0.0953, 0.6233, 0.0953, 0.1227, 0.1398, 0.126, 0.1361, 0.626, 0.1361, 0.6227, 0.1398, 0.6227, 0.1398, 0.5817, 0.142, 0.08169, 0.142, 0.1227, 0.1398, 0.08169, 0.142, 0.5817, 0.142, 0.5969, 0.18, 0.09689, 0.18, 0.5969, 0.18, 0.5949, 0.1845, 0.09489, 0.1845, 0.09689, 0.18, 0.05653, 0.1993, 0.09489, 0.1845, 0.5949, 0.1845, 0.5565, 0.1993, 0.08269, 0.2307, 0.05653, 0.1993, 0.5565, 0.1993, 0.5827, 0.2307, 0.5827, 0.2307, 0.5822, 0.2356, 0.08219, 0.2356, 0.08269, 0.2307, 0.05033, 0.2616, 0.08219, 0.2356, 0.5822, 0.2356, 0.5503, 0.2616])
me_cylinder.use_remesh_fix_poles = True
me_cylinder.use_remesh_preserve_attributes = False
me_cylinder.update()
me_joint_top = bpy.data.meshes.new('joint_top')
me_joint_top.from_pydata([(-16.48, 4.871, 0.0), (-16.5, -5.0, 0.0), (-16.5, 5.0, 0.0), (-16.48, -4.871, 0.0), (-16.43, 4.75, 0.0), (-16.43, -4.75, 0.0), (-16.35, 4.646, 0.0), (-16.35, -4.646, 0.0), (-16.25, -4.567, 0.0), (-16.25, 4.567, 0.0), (-16.13, 4.517, 0.0), (-16.13, -4.517, 0.0), (-16.0, 4.5, 0.0), (-16.0, -4.5, 0.0), (-15.87, 4.517, 0.0), (-15.87, -4.517, 0.0), (-15.75, 4.567, 0.0), (-15.75, -4.567, 0.0), (-15.65, 4.646, 0.0), (-15.65, -4.646, 0.0), (-15.57, 4.75, 0.0), (-15.57, -4.75, 0.0), (-15.52, 4.871, 0.0), (-15.52, -4.871, 0.0), (-15.5, 5.0, 0.0), (-15.5, -5.0, 0.0), (-15.0, 1.225e-16, 0.0), (-14.97, 0.2588, 0.0), (-14.87, 0.5, 0.0), (-12.5, 5.0, 0.0), (-14.71, 0.7071, 0.0), (-14.5, 0.866, 0.0), (-14.26, 0.9659, 0.0), (-14.0, 1.0, 0.0), (-13.74, 0.9659, 0.0), (-13.5, 0.866, 0.0), (-13.29, 0.7071, 0.0), (-13.13, 0.5, 0.0), (-13.03, 0.2588, 0.0), (-13.0, 0.0, 0.0), (0.0, 7.5, 0.0), (-12.0, 5.5, 0.0), (-12.0, 7.5, 0.0), (-11.87, 5.483, 0.0), (-11.75, 5.433, 0.0), (-11.65, 5.354, 0.0), (-11.57, 5.25, 0.0), (-11.52, 5.129, 0.0), (-11.5, 5.0, 0.0), (-11.5, -5.0, 0.0), (-4.272, 1.762e-15, 0.0), (-2.136, 3.7, 0.0), (6.756e-16, 3.7, 0.0), (1.463, 7.356, 0.0), (2.136, 3.7, 0.0), (2.87, 6.929, 0.0), (4.272, -3.525e-15, 0.0), (12.0, 2.598, 0.0), (9.828, 0.6718, 0.0), (9.677, 0.475, 0.0), (9.582, 0.2459, 0.0), (9.55, 0.0, 0.0), (10.02, 0.8227, 0.0), (10.25, 0.9176, 0.0), (10.5, 0.95, 0.0), (10.75, 0.9176, 0.0), (10.98, 0.8227, 0.0), (11.17, 0.6718, 0.0), (11.32, 0.475, 0.0), (11.42, 0.2459, 0.0), (11.45, -1.163e-16, 0.0), (12.0, -2.598, 0.0), (12.62, -2.121, 0.0), (12.62, 2.121, 0.0), (13.1, 1.5, 0.0), (13.1, -1.5, 0.0), (13.4, 0.7765, 0.0), (13.4, -0.7765, 0.0), (13.5, 0.0, 0.0), (-11.87, -5.483, 0.0), (-12.0, -7.5, 0.0), (-12.0, -5.5, 0.0), (0.0, -7.5, 0.0), (-11.75, -5.433, 0.0), (-11.65, -5.354, 0.0), (-11.57, -5.25, 0.0), (-11.52, -5.129, 0.0), (-2.136, -3.7, 0.0), (-2.225e-16, -3.7, 0.0), (2.136, -3.7, 0.0), (1.463, -7.356, 0.0), (2.87, -6.929, 0.0), (9.828, -0.6718, 0.0), (9.677, -0.475, 0.0), (9.582, -0.2459, 0.0), (10.02, -0.8227, 0.0), (10.25, -0.9176, 0.0), (10.5, -0.95, 0.0), (10.75, -0.9176, 0.0), (10.98, -0.8227, 0.0), (11.17, -0.6718, 0.0), (11.32, -0.475, 0.0), (11.42, -0.2459, 0.0), (-14.87, -0.5, 0.0), (-12.5, -5.0, 0.0), (-14.97, -0.2588, 0.0), (-14.71, -0.7071, 0.0), (-14.5, -0.866, 0.0), (-14.26, -0.9659, 0.0), (-14.0, -1.0, 0.0), (-13.74, -0.9659, 0.0), (-13.5, -0.866, 0.0), (-13.29, -0.7071, 0.0), (-13.13, -0.5, 0.0), (-13.03, -0.2588, 0.0), (-12.48, 4.871, 0.0), (-12.48, -4.871, 0.0), (-12.43, 4.75, 0.0), (-12.43, -4.75, 0.0), (-12.35, 4.646, 0.0), (-12.35, -4.646, 0.0), (-12.25, -4.567, 0.0), (-12.25, 4.567, 0.0), (-12.13, 4.517, 0.0), (-12.13, -4.517, 0.0), (-12.0, -4.5, 0.0), (-12.0, 4.5, 0.0), (-11.87, 4.517, 0.0), (-11.87, -4.517, 0.0), (-11.75, 4.567, 0.0), (-11.75, -4.567, 0.0), (-11.65, 4.646, 0.0), (-11.65, -4.646, 0.0), (-11.57, 4.75, 0.0), (-11.57, -4.75, 0.0), (-11.52, 4.871, 0.0), (-11.52, -4.871, 0.0), (-19.0, 7.5, 0.0), (-16.48, 5.129, 0.0), (-19.0, -7.5, 0.0), (-16.0, 7.5, 0.0), (-16.43, 5.25, 0.0), (-16.35, 5.354, 0.0), (-16.25, 5.433, 0.0), (-16.13, 5.483, 0.0), (-16.0, 5.5, 0.0), (-16.48, -5.129, 0.0), (-16.0, -7.5, 0.0), (-16.43, -5.25, 0.0), (-16.35, -5.354, 0.0), (-16.25, -5.433, 0.0), (-16.13, -5.483, 0.0), (-16.0, -5.5, 0.0), (-15.5, 5.0, 3.0), (-12.5, 5.0, 3.0), (-15.52, 4.871, 3.0), (-15.57, 4.75, 3.0), (-15.65, 4.646, 3.0), (-15.75, 4.567, 3.0), (-15.87, 4.517, 3.0), (-16.0, 4.5, 3.0), (-16.13, 4.517, 3.0), (-16.25, 4.567, 3.0), (-16.35, 4.646, 3.0), (-16.43, 4.75, 3.0), (-16.48, 4.871, 3.0), (-16.5, 5.0, 3.0), (-16.5, 5.0, 6.0), (-16.48, 5.129, 6.0), (-16.43, 5.25, 6.0), (-16.35, 5.354, 6.0), (-16.25, 5.433, 6.0), (-16.13, 5.483, 6.0), (-16.0, 5.5, 6.0), (-16.0, 7.5, 6.0), (-19.0, 7.5, 3.0), (-17.0, 7.5, 6.0), (-19.0, -5.0, 3.0), (-19.0, -7.5, 3.0), (-19.0, 5.0, 3.0), (-16.0, -7.5, 6.0), (-17.0, -7.5, 6.0), (-16.0, -5.5, 6.0), (-16.13, -5.483, 6.0), (-16.25, -5.433, 6.0), (-16.35, -5.354, 6.0), (-16.43, -5.25, 6.0), (-16.48, -5.129, 6.0), (-16.5, -5.0, 6.0), (-16.5, -5.0, 3.0), (-16.48, -4.871, 3.0), (-16.43, -4.75, 3.0), (-16.35, -4.646, 3.0), (-16.25, -4.567, 3.0), (-16.13, -4.517, 3.0), (-16.0, -4.5, 3.0), (-15.87, -4.517, 3.0), (-15.75, -4.567, 3.0), (-15.65, -4.646, 3.0), (-15.57, -4.75, 3.0), (-15.52, -4.871, 3.0), (-15.5, -5.0, 3.0), (-12.5, -5.0, 3.0), (-12.48, -4.871, 3.0), (-12.43, -4.75, 3.0), (-12.35, -4.646, 3.0), (-12.25, -4.567, 3.0), (-12.13, -4.517, 3.0), (-12.0, -4.5, 3.0), (-11.87, -4.517, 3.0), (-11.75, -4.567, 3.0), (-11.65, -4.646, 3.0), (-11.57, -4.75, 3.0), (-11.52, -4.871, 3.0), (-11.5, -5.0, 3.0), (-11.5, -5.0, 6.0), (-11.52, -5.129, 6.0), (-11.57, -5.25, 6.0), (-11.65, -5.354, 6.0), (-11.75, -5.433, 6.0), (-11.87, -5.483, 6.0), (-12.0, -5.5, 6.0), (-12.0, -7.5, 6.0), (0.0, -7.5, 3.0), (-9.0, -7.5, 3.0), (-11.0, -7.5, 6.0), (1.463, -7.356, 3.0), (2.87, -6.929, 3.0), (12.0, -2.598, 3.0), (12.62, -2.121, 3.0), (13.1, -1.5, 3.0), (13.4, -0.7765, 3.0), (13.5, 0.0, 3.0), (13.4, 0.7765, 3.0), (13.1, 1.5, 3.0), (12.62, 2.121, 3.0), (12.0, 2.598, 3.0), (2.87, 6.929, 3.0), (1.463, 7.356, 3.0), (0.0, 7.5, 3.0), (-9.0, 7.5, 3.0), (-12.0, 7.5, 6.0), (-11.0, 7.5, 6.0), (-12.0, 5.5, 6.0), (-11.87, 5.483, 6.0), (-11.75, 5.433, 6.0), (-11.65, 5.354, 6.0), (-11.57, 5.25, 6.0), (-11.52, 5.129, 6.0), (-11.5, 5.0, 3.0), (-11.5, 5.0, 6.0), (-11.52, 4.871, 3.0), (-11.57, 4.75, 3.0), (-11.65, 4.646, 3.0), (-11.75, 4.567, 3.0), (-11.87, 4.517, 3.0), (-12.0, 4.5, 3.0), (-12.13, 4.517, 3.0), (-12.25, 4.567, 3.0), (-12.35, 4.646, 3.0), (-12.43, 4.75, 3.0), (-12.48, 4.871, 3.0), (-14.26, -0.9659, 3.0), (-14.0, -1.0, 3.0), (-14.5, -0.866, 3.0), (-14.71, -0.7071, 3.0), (-14.87, -0.5, 3.0), (-14.97, -0.2588, 3.0), (-15.0, 1.225e-16, 3.0), (-14.97, 0.2588, 3.0), (-14.87, 0.5, 3.0), (-14.71, 0.7071, 3.0), (-14.5, 0.866, 3.0), (-14.26, 0.9659, 3.0), (-14.0, 1.0, 3.0), (-13.74, 0.9659, 3.0), (-13.5, 0.866, 3.0), (-13.29, 0.7071, 3.0), (-13.13, 0.5, 3.0), (-13.03, 0.2588, 3.0), (-13.0, 0.0, 3.0), (-13.03, -0.2588, 3.0), (-13.13, -0.5, 3.0), (-13.29, -0.7071, 3.0), (-13.5, -0.866, 3.0), (-13.74, -0.9659, 3.0), (9.582, -0.2459, 3.0), (9.55, 0.0, 3.0), (9.582, 0.2459, 3.0), (9.677, 0.475, 3.0), (9.828, 0.6718, 3.0), (10.02, 0.8227, 3.0), (10.25, 0.9176, 3.0), (10.5, 0.95, 3.0), (10.75, 0.9176, 3.0), (10.98, 0.8227, 3.0), (11.17, 0.6718, 3.0), (11.32, 0.475, 3.0), (11.42, 0.2459, 3.0), (11.45, -1.163e-16, 3.0), (11.42, -0.2459, 3.0), (11.32, -0.475, 3.0), (11.17, -0.6718, 3.0), (10.98, -0.8227, 3.0), (10.75, -0.9176, 3.0), (10.5, -0.95, 3.0), (10.25, -0.9176, 3.0), (10.02, -0.8227, 3.0), (9.828, -0.6718, 3.0), (9.677, -0.475, 3.0), (-17.0, 5.0, 6.0), (-11.0, 5.0, 6.0), (-9.0, 5.0, 3.0), (-11.0, -5.0, 6.0), (-17.0, -5.0, 6.0), (-9.0, -5.0, 3.0), (-4.272, 1.762e-15, 3.0), (-2.136, -3.7, 3.0), (-2.225e-16, -3.7, 3.0), (2.136, -3.7, 3.0), (4.272, -3.525e-15, 3.0), (-2.136, 3.7, 3.0), (6.756e-16, 3.7, 3.0), (2.136, 3.7, 3.0)], [], [(0, 1, 2), (1, 0, 3), (3, 0, 4), (3, 4, 5), (5, 4, 6), (5, 6, 7), (7, 6, 8), (8, 6, 9), (8, 9, 10), (8, 10, 11), (11, 10, 12), (11, 12, 13), (13, 12, 14), (13, 14, 15), (15, 14, 16), (15, 16, 17), (17, 16, 18), (17, 18, 19), (19, 18, 20), (19, 20, 21), (21, 20, 22), (21, 22, 23), (23, 22, 24), (23, 24, 25), (25, 24, 26), (26, 24, 27), (27, 24, 28), (28, 24, 29), (28, 29, 30), (30, 29, 31), (31, 29, 32), (32, 29, 33), (33, 29, 34), (34, 29, 35), (35, 29, 36), (36, 29, 37), (37, 29, 38), (38, 29, 39), (40, 41, 42), (41, 40, 43), (43, 40, 44), (44, 40, 45), (45, 40, 46), (46, 40, 47), (47, 40, 48), (48, 40, 49), (49, 40, 50), (50, 40, 51), (51, 40, 52), (52, 40, 53), (52, 53, 54), (54, 53, 55), (54, 55, 56), (56, 55, 57), (56, 57, 58), (56, 58, 59), (56, 59, 60), (56, 60, 61), (58, 57, 62), (62, 57, 63), (63, 57, 64), (64, 57, 65), (65, 57, 66), (66, 57, 67), (67, 57, 68), (68, 57, 69), (69, 57, 70), (70, 57, 71), (71, 57, 72), (72, 57, 73), (72, 73, 74), (72, 74, 75), (75, 74, 76), (75, 76, 77), (77, 76, 78), (79, 80, 81), (80, 79, 82), (82, 79, 83), (82, 83, 84), (82, 84, 85), (82, 85, 86), (82, 86, 49), (82, 49, 50), (82, 50, 87), (82, 87, 88), (82, 88, 89), (82, 89, 90), (90, 89, 91), (91, 89, 56), (91, 56, 71), (71, 56, 92), (92, 56, 93), (93, 56, 94), (94, 56, 61), (71, 92, 95), (71, 95, 96), (71, 96, 97), (71, 97, 98), (71, 98, 99), (71, 99, 100), (71, 100, 101), (71, 101, 102), (71, 102, 70), (25, 103, 104), (103, 25, 105), (105, 25, 26), (104, 103, 106), (104, 106, 107), (104, 107, 108), (104, 108, 109), (104, 109, 110), (104, 110, 111), (104, 111, 112), (104, 112, 113), (104, 113, 114), (104, 114, 39), (104, 39, 29), (104, 29, 115), (104, 115, 116), (116, 115, 117), (116, 117, 118), (118, 117, 119), (118, 119, 120), (120, 119, 121), (121, 119, 122), (121, 122, 123), (121, 123, 124), (124, 123, 125), (125, 123, 126), (125, 126, 127), (125, 127, 128), (128, 127, 129), (128, 129, 130), (130, 129, 131), (130, 131, 132), (132, 131, 133), (132, 133, 134), (134, 133, 135), (134, 135, 136), (136, 135, 48), (136, 48, 49), (137, 138, 139), (138, 137, 140), (139, 138, 2), (138, 140, 141), (141, 140, 142), (142, 140, 143), (143, 140, 144), (144, 140, 145), (139, 146, 147), (146, 139, 1), (1, 139, 2), (147, 146, 148), (147, 148, 149), (147, 149, 150), (147, 150, 151), (147, 151, 152), (153, 29, 24), (29, 153, 154), (153, 22, 155), (22, 153, 24), (155, 20, 156), (20, 155, 22), (156, 18, 157), (18, 156, 20), (158, 18, 16), (18, 158, 157), (159, 16, 14), (16, 159, 158), (160, 14, 12), (14, 160, 159), (161, 12, 10), (12, 161, 160), (162, 10, 9), (10, 162, 161), (163, 9, 6), (9, 163, 162), (4, 163, 6), (163, 4, 164), (0, 164, 4), (164, 0, 165), (2, 165, 0), (165, 2, 166), (138, 166, 2), (166, 138, 167), (167, 138, 168), (141, 168, 138), (168, 141, 169), (142, 169, 141), (169, 142, 170), (171, 142, 143), (142, 171, 170), (172, 143, 144), (143, 172, 171), (173, 144, 145), (144, 173, 172), (140, 173, 145), (173, 140, 174), (175, 140, 137), (140, 175, 174), (174, 175, 176), (177, 139, 178), (139, 177, 137), (137, 177, 179), (137, 179, 175), (180, 139, 147), (139, 180, 178), (178, 180, 181), (152, 180, 147), (180, 152, 182), (183, 152, 151), (152, 183, 182), (184, 151, 150), (151, 184, 183), (185, 150, 149), (150, 185, 184), (148, 185, 149), (185, 148, 186), (146, 186, 148), (186, 146, 187), (1, 187, 146), (187, 1, 188), (188, 1, 189), (3, 189, 1), (189, 3, 190), (5, 190, 3), (190, 5, 191), (7, 191, 5), (191, 7, 192), (193, 7, 8), (7, 193, 192), (194, 8, 11), (8, 194, 193), (195, 11, 13), (11, 195, 194), (196, 13, 15), (13, 196, 195), (197, 15, 17), (15, 197, 196), (198, 17, 19), (17, 198, 197), (198, 21, 199), (21, 198, 19), (199, 23, 200), (23, 199, 21), (200, 25, 201), (25, 200, 23), (202, 25, 104), (25, 202, 201), (116, 202, 104), (202, 116, 203), (118, 203, 116), (203, 118, 204), (120, 204, 118), (204, 120, 205), (206, 120, 121), (120, 206, 205), (207, 121, 124), (121, 207, 206), (208, 124, 125), (124, 208, 207), (209, 125, 128), (125, 209, 208), (210, 128, 130), (128, 210, 209), (211, 130, 132), (130, 211, 210), (211, 134, 212), (134, 211, 132), (212, 136, 213), (136, 212, 134), (213, 49, 214), (49, 213, 136), (215, 86, 216), (86, 215, 49), (49, 215, 214), (216, 85, 217), (85, 216, 86), (217, 84, 218), (84, 217, 85), (219, 84, 83), (84, 219, 218), (220, 83, 79), (83, 220, 219), (221, 79, 81), (79, 221, 220), (221, 80, 222), (80, 221, 81), (223, 80, 82), (80, 223, 224), (80, 224, 222), (222, 224, 225), (226, 82, 90), (82, 226, 223), (227, 90, 91), (90, 227, 226), (228, 91, 71), (91, 228, 227), (229, 71, 72), (71, 229, 228), (75, 229, 72), (229, 75, 230), (77, 230, 75), (230, 77, 231), (78, 231, 77), (231, 78, 232), (76, 232, 78), (232, 76, 233), (74, 233, 76), (233, 74, 234), (73, 234, 74), (234, 73, 235), (236, 73, 57), (73, 236, 235), (237, 57, 55), (57, 237, 236), (238, 55, 53), (55, 238, 237), (239, 53, 40), (53, 239, 238), (42, 240, 40), (240, 42, 241), (240, 241, 242), (239, 40, 240), (241, 41, 243), (41, 241, 42), (244, 41, 43), (41, 244, 243), (245, 43, 44), (43, 245, 244), (246, 44, 45), (44, 246, 245), (246, 46, 247), (46, 246, 45), (247, 47, 248), (47, 247, 46), (248, 249, 250), (249, 248, 48), (48, 248, 47), (249, 135, 251), (135, 249, 48), (251, 133, 252), (133, 251, 135), (252, 131, 253), (131, 252, 133), (254, 131, 129), (131, 254, 253), (255, 129, 127), (129, 255, 254), (256, 127, 126), (127, 256, 255), (257, 126, 123), (126, 257, 256), (258, 123, 122), (123, 258, 257), (259, 122, 119), (122, 259, 258), (117, 259, 119), (259, 117, 260), (115, 260, 117), (260, 115, 261), (29, 261, 115), (261, 29, 154), (262, 109, 108), (109, 262, 263), (264, 108, 107), (108, 264, 262), (265, 107, 106), (107, 265, 264), (103, 265, 106), (265, 103, 266), (105, 266, 103), (266, 105, 267), (26, 267, 105), (267, 26, 268), (27, 268, 26), (268, 27, 269), (28, 269, 27), (269, 28, 270), (30, 270, 28), (270, 30, 271), (272, 30, 31), (30, 272, 271), (273, 31, 32), (31, 273, 272), (274, 32, 33), (32, 274, 273), (275, 33, 34), (33, 275, 274), (276, 34, 35), (34, 276, 275), (277, 35, 36), (35, 277, 276), (277, 37, 278), (37, 277, 36), (278, 38, 279), (38, 278, 37), (279, 39, 280), (39, 279, 38), (280, 114, 281), (114, 280, 39), (281, 113, 282), (113, 281, 114), (282, 112, 283), (112, 282, 113), (284, 112, 111), (112, 284, 283), (285, 111, 110), (111, 285, 284), (263, 110, 109), (110, 263, 285), (61, 286, 94), (286, 61, 287), (60, 287, 61), (287, 60, 288), (59, 288, 60), (288, 59, 289), (58, 289, 59), (289, 58, 290), (291, 58, 62), (58, 291, 290), (292, 62, 63), (62, 292, 291), (293, 63, 64), (63, 293, 292), (294, 64, 65), (64, 294, 293), (295, 65, 66), (65, 295, 294), (296, 66, 67), (66, 296, 295), (296, 68, 297), (68, 296, 67), (297, 69, 298), (69, 297, 68), (298, 70, 299), (70, 298, 69), (299, 102, 300), (102, 299, 70), (300, 101, 301), (101, 300, 102), (301, 100, 302), (100, 301, 101), (303, 100, 99), (100, 303, 302), (304, 99, 98), (99, 304, 303), (305, 98, 97), (98, 305, 304), (306, 97, 96), (97, 306, 305), (307, 96, 95), (96, 307, 306), (308, 95, 92), (95, 308, 307), (93, 308, 92), (308, 93, 309), (94, 309, 93), (309, 94, 286), (167, 176, 310), (176, 167, 168), (176, 168, 174), (174, 168, 169), (174, 169, 170), (174, 170, 171), (174, 171, 172), (174, 172, 173), (167, 179, 166), (179, 167, 310), (244, 241, 243), (241, 244, 242), (242, 244, 245), (242, 245, 246), (242, 246, 247), (242, 247, 248), (242, 248, 250), (242, 250, 311), (311, 249, 312), (249, 311, 250), (225, 221, 222), (221, 225, 220), (220, 225, 219), (219, 225, 218), (218, 225, 217), (217, 225, 216), (216, 225, 215), (215, 225, 313), (180, 314, 181), (314, 180, 187), (314, 187, 188), (187, 180, 186), (186, 180, 185), (185, 180, 184), (184, 180, 183), (183, 180, 182), (314, 189, 177), (189, 314, 188), (215, 315, 214), (315, 215, 313), (176, 179, 310), (179, 176, 175), (314, 178, 181), (178, 314, 177), (315, 225, 224), (225, 315, 313), (312, 242, 311), (242, 312, 240), (223, 315, 224), (315, 223, 312), (312, 223, 240), (240, 223, 316), (316, 223, 317), (317, 223, 318), (318, 223, 319), (319, 223, 226), (319, 226, 227), (319, 227, 320), (320, 227, 228), (320, 228, 308), (320, 308, 309), (320, 309, 286), (320, 286, 287), (308, 228, 307), (307, 228, 306), (306, 228, 305), (305, 228, 304), (304, 228, 303), (303, 228, 302), (302, 228, 301), (301, 228, 300), (300, 228, 299), (316, 239, 240), (239, 316, 321), (239, 321, 322), (239, 322, 238), (238, 322, 323), (238, 323, 237), (237, 323, 320), (237, 320, 236), (236, 320, 290), (290, 320, 289), (289, 320, 288), (288, 320, 287), (236, 290, 291), (236, 291, 292), (236, 292, 293), (236, 293, 294), (236, 294, 295), (236, 295, 296), (236, 296, 297), (236, 297, 298), (236, 298, 299), (236, 299, 228), (236, 228, 229), (236, 229, 235), (235, 229, 230), (235, 230, 234), (234, 230, 231), (234, 231, 233), (233, 231, 232), (189, 179, 177), (179, 189, 166), (166, 189, 190), (166, 190, 165), (165, 190, 191), (165, 191, 164), (164, 191, 192), (164, 192, 163), (163, 192, 193), (163, 193, 162), (162, 193, 194), (162, 194, 161), (161, 194, 195), (161, 195, 160), (160, 195, 196), (160, 196, 159), (159, 196, 197), (159, 197, 158), (158, 197, 198), (158, 198, 157), (157, 198, 199), (157, 199, 156), (156, 199, 200), (156, 200, 155), (155, 200, 201), (155, 201, 153), (153, 201, 268), (268, 201, 267), (267, 201, 266), (266, 201, 202), (266, 202, 265), (265, 202, 264), (264, 202, 262), (262, 202, 263), (263, 202, 285), (285, 202, 284), (284, 202, 283), (283, 202, 282), (282, 202, 281), (281, 202, 280), (153, 270, 154), (270, 153, 269), (269, 153, 268), (154, 270, 271), (154, 271, 272), (154, 272, 273), (154, 273, 274), (154, 274, 275), (154, 275, 276), (154, 276, 277), (154, 277, 278), (154, 278, 279), (154, 279, 280), (154, 280, 202), (154, 202, 203), (154, 203, 261), (261, 203, 204), (261, 204, 260), (260, 204, 205), (260, 205, 259), (259, 205, 206), (259, 206, 258), (258, 206, 207), (258, 207, 257), (257, 207, 208), (257, 208, 256), (256, 208, 209), (256, 209, 255), (255, 209, 210), (255, 210, 254), (254, 210, 211), (254, 211, 253), (253, 211, 212), (253, 212, 252), (252, 212, 213), (252, 213, 251), (251, 213, 214), (251, 214, 249), (249, 214, 315), (249, 315, 312), (323, 52, 54), (52, 323, 51), (51, 323, 321), (321, 323, 322), (323, 56, 320), (56, 323, 54), (320, 89, 319), (89, 320, 56), (317, 88, 87), (88, 317, 89), (89, 317, 319), (319, 317, 318), (50, 317, 87), (317, 50, 316), (51, 316, 50), (316, 51, 321)])
me_joint_top.use_remesh_fix_poles = True
me_joint_top.use_remesh_preserve_attributes = False
me_joint_top.update()
me_cylinder_001 = bpy.data.meshes.new('Cylinder.001')
me_cylinder_001.from_pydata([(0.0, 1.0, -1.0), (0.0, 1.0, 1.0), (0.1951, 0.9808, -1.0), (0.1951, 0.9808, 1.0), (0.3827, 0.9239, -1.0), (0.3827, 0.9239, 1.0), (0.5556, 0.8315, -1.0), (0.5556, 0.8315, 1.0), (0.7071, 0.7071, -1.0), (0.7071, 0.7071, 1.0), (0.8315, 0.5556, -1.0), (0.8315, 0.5556, 1.0), (0.9239, 0.3827, -1.0), (0.9239, 0.3827, 1.0), (0.9808, 0.1951, -1.0), (0.9808, 0.1951, 1.0), (1.0, -4.371e-08, -1.0), (1.0, -4.371e-08, 1.0), (0.9808, -0.1951, -1.0), (0.9808, -0.1951, 1.0), (0.9239, -0.3827, -1.0), (0.9239, -0.3827, 1.0), (0.8315, -0.5556, -1.0), (0.8315, -0.5556, 1.0), (0.7071, -0.7071, -1.0), (0.7071, -0.7071, 1.0), (0.5556, -0.8315, -1.0), (0.5556, -0.8315, 1.0), (0.3827, -0.9239, -1.0), (0.3827, -0.9239, 1.0), (0.1951, -0.9808, -1.0), (0.1951, -0.9808, 1.0), (-8.742e-08, -1.0, -1.0), (-8.742e-08, -1.0, 1.0), (-0.1951, -0.9808, -1.0), (-0.1951, -0.9808, 1.0), (-0.3827, -0.9239, -1.0), (-0.3827, -0.9239, 1.0), (-0.5556, -0.8315, -1.0), (-0.5556, -0.8315, 1.0), (-0.7071, -0.7071, -1.0), (-0.7071, -0.7071, 1.0), (-0.8315, -0.5556, -1.0), (-0.8315, -0.5556, 1.0), (-0.9239, -0.3827, -1.0), (-0.9239, -0.3827, 1.0), (-0.9808, -0.1951, -1.0), (-0.9808, -0.1951, 1.0), (-1.0, 1.192e-08, -1.0), (-1.0, 1.192e-08, 1.0), (-0.9808, 0.1951, -1.0), (-0.9808, 0.1951, 1.0), (-0.9239, 0.3827, -1.0), (-0.9239, 0.3827, 1.0), (-0.8315, 0.5556, -1.0), (-0.8315, 0.5556, 1.0), (-0.7071, 0.7071, -1.0), (-0.7071, 0.7071, 1.0), (-0.5556, 0.8315, -1.0), (-0.5556, 0.8315, 1.0), (-0.3827, 0.9239, -1.0), (-0.3827, 0.9239, 1.0), (-0.1951, 0.9808, -1.0), (-0.1951, 0.9808, 1.0)], [], [(0, 1, 3, 2), (2, 3, 5, 4), (4, 5, 7, 6), (6, 7, 9, 8), (8, 9, 11, 10), (10, 11, 13, 12), (12, 13, 15, 14), (14, 15, 17, 16), (16, 17, 19, 18), (18, 19, 21, 20), (20, 21, 23, 22), (22, 23, 25, 24), (24, 25, 27, 26), (26, 27, 29, 28), (28, 29, 31, 30), (30, 31, 33, 32), (32, 33, 35, 34), (34, 35, 37, 36), (36, 37, 39, 38), (38, 39, 41, 40), (40, 41, 43, 42), (42, 43, 45, 44), (44, 45, 47, 46), (46, 47, 49, 48), (48, 49, 51, 50), (50, 51, 53, 52), (52, 53, 55, 54), (54, 55, 57, 56), (56, 57, 59, 58), (58, 59, 61, 60), (3, 1, 63, 61, 59, 57, 55, 53, 51, 49, 47, 45, 43, 41, 39, 37, 35, 33, 31, 29, 27, 25, 23, 21, 19, 17, 15, 13, 11, 9, 7, 5), (60, 61, 63, 62), (62, 63, 1, 0), (0, 2, 4, 6, 8, 10, 12, 14, 16, 18, 20, 22, 24, 26, 28, 30, 32, 34, 36, 38, 40, 42, 44, 46, 48, 50, 52, 54, 56, 58, 60, 62)])
_uv = me_cylinder_001.uv_layers.new(name='UVMap')
_uv.uv.foreach_set('vector', [1.0, 0.5, 1.0, 1.0, 0.9688, 1.0, 0.9688, 0.5, 0.9688, 0.5, 0.9688, 1.0, 0.9375, 1.0, 0.9375, 0.5, 0.9375, 0.5, 0.9375, 1.0, 0.9062, 1.0, 0.9062, 0.5, 0.9062, 0.5, 0.9062, 1.0, 0.875, 1.0, 0.875, 0.5, 0.875, 0.5, 0.875, 1.0, 0.8438, 1.0, 0.8438, 0.5, 0.8438, 0.5, 0.8438, 1.0, 0.8125, 1.0, 0.8125, 0.5, 0.8125, 0.5, 0.8125, 1.0, 0.7812, 1.0, 0.7812, 0.5, 0.7812, 0.5, 0.7812, 1.0, 0.75, 1.0, 0.75, 0.5, 0.75, 0.5, 0.75, 1.0, 0.7188, 1.0, 0.7188, 0.5, 0.7188, 0.5, 0.7188, 1.0, 0.6875, 1.0, 0.6875, 0.5, 0.6875, 0.5, 0.6875, 1.0, 0.6562, 1.0, 0.6562, 0.5, 0.6562, 0.5, 0.6562, 1.0, 0.625, 1.0, 0.625, 0.5, 0.625, 0.5, 0.625, 1.0, 0.5938, 1.0, 0.5938, 0.5, 0.5938, 0.5, 0.5938, 1.0, 0.5625, 1.0, 0.5625, 0.5, 0.5625, 0.5, 0.5625, 1.0, 0.5312, 1.0, 0.5312, 0.5, 0.5312, 0.5, 0.5312, 1.0, 0.5, 1.0, 0.5, 0.5, 0.5, 0.5, 0.5, 1.0, 0.4688, 1.0, 0.4688, 0.5, 0.4688, 0.5, 0.4688, 1.0, 0.4375, 1.0, 0.4375, 0.5, 0.4375, 0.5, 0.4375, 1.0, 0.4062, 1.0, 0.4062, 0.5, 0.4062, 0.5, 0.4062, 1.0, 0.375, 1.0, 0.375, 0.5, 0.375, 0.5, 0.375, 1.0, 0.3438, 1.0, 0.3438, 0.5, 0.3438, 0.5, 0.3438, 1.0, 0.3125, 1.0, 0.3125, 0.5, 0.3125, 0.5, 0.3125, 1.0, 0.2812, 1.0, 0.2812, 0.5, 0.2812, 0.5, 0.2812, 1.0, 0.25, 1.0, 0.25, 0.5, 0.25, 0.5, 0.25, 1.0, 0.2188, 1.0, 0.2188, 0.5, 0.2188, 0.5, 0.2188, 1.0, 0.1875, 1.0, 0.1875, 0.5, 0.1875, 0.5, 0.1875, 1.0, 0.1562, 1.0, 0.1562, 0.5, 0.1562, 0.5, 0.1562, 1.0, 0.125, 1.0, 0.125, 0.5, 0.125, 0.5, 0.125, 1.0, 0.09375, 1.0, 0.09375, 0.5, 0.09375, 0.5, 0.09375, 1.0, 0.0625, 1.0, 0.0625, 0.5, 0.2968, 0.4854, 0.25, 0.49, 0.2032, 0.4854, 0.1582, 0.4717, 0.1167, 0.4496, 0.08029, 0.4197, 0.05045, 0.3833, 0.02827, 0.3418, 0.01461, 0.2968, 0.01, 0.25, 0.01461, 0.2032, 0.02827, 0.1582, 0.05045, 0.1167, 0.08029, 0.08029, 0.1167, 0.05045, 0.1582, 0.02827, 0.2032, 0.01461, 0.25, 0.01, 0.2968, 0.01461, 0.3418, 0.02827, 0.3833, 0.05045, 0.4197, 0.08029, 0.4496, 0.1167, 0.4717, 0.1582, 0.4854, 0.2032, 0.49, 0.25, 0.4854, 0.2968, 0.4717, 0.3418, 0.4496, 0.3833, 0.4197, 0.4197, 0.3833, 0.4496, 0.3418, 0.4717, 0.0625, 0.5, 0.0625, 1.0, 0.03125, 1.0, 0.03125, 0.5, 0.03125, 0.5, 0.03125, 1.0, 0.0, 1.0, 0.0, 0.5, 0.75, 0.49, 0.7968, 0.4854, 0.8418, 0.4717, 0.8833, 0.4496, 0.9197, 0.4197, 0.9496, 0.3833, 0.9717, 0.3418, 0.9854, 0.2968, 0.99, 0.25, 0.9854, 0.2032, 0.9717, 0.1582, 0.9496, 0.1167, 0.9197, 0.08029, 0.8833, 0.05045, 0.8418, 0.02827, 0.7968, 0.01461, 0.75, 0.01, 0.7032, 0.01461, 0.6582, 0.02827, 0.6167, 0.05045, 0.5803, 0.08029, 0.5504, 0.1167, 0.5283, 0.1582, 0.5146, 0.2032, 0.51, 0.25, 0.5146, 0.2968, 0.5283, 0.3418, 0.5504, 0.3833, 0.5803, 0.4197, 0.6167, 0.4496, 0.6582, 0.4717, 0.7032, 0.4854])
me_cylinder_001.use_remesh_fix_poles = True
me_cylinder_001.use_remesh_preserve_attributes = False
me_cylinder_001.update()
me_cylinder_002 = bpy.data.meshes.new('Cylinder.002')
me_cylinder_002.from_pydata([(0.0, 1.0, -1.0), (0.0, 1.0, 1.0), (0.1951, 0.9808, -1.0), (0.1951, 0.9808, 1.0), (0.3827, 0.9239, -1.0), (0.3827, 0.9239, 1.0), (0.5556, 0.8315, -1.0), (0.5556, 0.8315, 1.0), (0.7071, 0.7071, -1.0), (0.7071, 0.7071, 1.0), (0.8315, 0.5556, -1.0), (0.8315, 0.5556, 1.0), (0.9239, 0.3827, -1.0), (0.9239, 0.3827, 1.0), (0.9808, 0.1951, -1.0), (0.9808, 0.1951, 1.0), (1.0, -4.371e-08, -1.0), (1.0, -4.371e-08, 1.0), (0.9808, -0.1951, -1.0), (0.9808, -0.1951, 1.0), (0.9239, -0.3827, -1.0), (0.9239, -0.3827, 1.0), (0.8315, -0.5556, -1.0), (0.8315, -0.5556, 1.0), (0.7071, -0.7071, -1.0), (0.7071, -0.7071, 1.0), (0.5556, -0.8315, -1.0), (0.5556, -0.8315, 1.0), (0.3827, -0.9239, -1.0), (0.3827, -0.9239, 1.0), (0.1951, -0.9808, -1.0), (0.1951, -0.9808, 1.0), (-8.742e-08, -1.0, -1.0), (-8.742e-08, -1.0, 1.0), (-0.1951, -0.9808, -1.0), (-0.1951, -0.9808, 1.0), (-0.3827, -0.9239, -1.0), (-0.3827, -0.9239, 1.0), (-0.5556, -0.8315, -1.0), (-0.5556, -0.8315, 1.0), (-0.7071, -0.7071, -1.0), (-0.7071, -0.7071, 1.0), (-0.8315, -0.5556, -1.0), (-0.8315, -0.5556, 1.0), (-0.9239, -0.3827, -1.0), (-0.9239, -0.3827, 1.0), (-0.9808, -0.1951, -1.0), (-0.9808, -0.1951, 1.0), (-1.0, 1.192e-08, -1.0), (-1.0, 1.192e-08, 1.0), (-0.9808, 0.1951, -1.0), (-0.9808, 0.1951, 1.0), (-0.9239, 0.3827, -1.0), (-0.9239, 0.3827, 1.0), (-0.8315, 0.5556, -1.0), (-0.8315, 0.5556, 1.0), (-0.7071, 0.7071, -1.0), (-0.7071, 0.7071, 1.0), (-0.5556, 0.8315, -1.0), (-0.5556, 0.8315, 1.0), (-0.3827, 0.9239, -1.0), (-0.3827, 0.9239, 1.0), (-0.1951, 0.9808, -1.0), (-0.1951, 0.9808, 1.0)], [], [(0, 1, 3, 2), (2, 3, 5, 4), (4, 5, 7, 6), (6, 7, 9, 8), (8, 9, 11, 10), (10, 11, 13, 12), (12, 13, 15, 14), (14, 15, 17, 16), (16, 17, 19, 18), (18, 19, 21, 20), (20, 21, 23, 22), (22, 23, 25, 24), (24, 25, 27, 26), (26, 27, 29, 28), (28, 29, 31, 30), (30, 31, 33, 32), (32, 33, 35, 34), (34, 35, 37, 36), (36, 37, 39, 38), (38, 39, 41, 40), (40, 41, 43, 42), (42, 43, 45, 44), (44, 45, 47, 46), (46, 47, 49, 48), (48, 49, 51, 50), (50, 51, 53, 52), (52, 53, 55, 54), (54, 55, 57, 56), (56, 57, 59, 58), (58, 59, 61, 60), (3, 1, 63, 61, 59, 57, 55, 53, 51, 49, 47, 45, 43, 41, 39, 37, 35, 33, 31, 29, 27, 25, 23, 21, 19, 17, 15, 13, 11, 9, 7, 5), (60, 61, 63, 62), (62, 63, 1, 0), (0, 2, 4, 6, 8, 10, 12, 14, 16, 18, 20, 22, 24, 26, 28, 30, 32, 34, 36, 38, 40, 42, 44, 46, 48, 50, 52, 54, 56, 58, 60, 62)])
_uv = me_cylinder_002.uv_layers.new(name='UVMap')
_uv.uv.foreach_set('vector', [1.0, 0.5, 1.0, 1.0, 0.9688, 1.0, 0.9688, 0.5, 0.9688, 0.5, 0.9688, 1.0, 0.9375, 1.0, 0.9375, 0.5, 0.9375, 0.5, 0.9375, 1.0, 0.9062, 1.0, 0.9062, 0.5, 0.9062, 0.5, 0.9062, 1.0, 0.875, 1.0, 0.875, 0.5, 0.875, 0.5, 0.875, 1.0, 0.8438, 1.0, 0.8438, 0.5, 0.8438, 0.5, 0.8438, 1.0, 0.8125, 1.0, 0.8125, 0.5, 0.8125, 0.5, 0.8125, 1.0, 0.7812, 1.0, 0.7812, 0.5, 0.7812, 0.5, 0.7812, 1.0, 0.75, 1.0, 0.75, 0.5, 0.75, 0.5, 0.75, 1.0, 0.7188, 1.0, 0.7188, 0.5, 0.7188, 0.5, 0.7188, 1.0, 0.6875, 1.0, 0.6875, 0.5, 0.6875, 0.5, 0.6875, 1.0, 0.6562, 1.0, 0.6562, 0.5, 0.6562, 0.5, 0.6562, 1.0, 0.625, 1.0, 0.625, 0.5, 0.625, 0.5, 0.625, 1.0, 0.5938, 1.0, 0.5938, 0.5, 0.5938, 0.5, 0.5938, 1.0, 0.5625, 1.0, 0.5625, 0.5, 0.5625, 0.5, 0.5625, 1.0, 0.5312, 1.0, 0.5312, 0.5, 0.5312, 0.5, 0.5312, 1.0, 0.5, 1.0, 0.5, 0.5, 0.5, 0.5, 0.5, 1.0, 0.4688, 1.0, 0.4688, 0.5, 0.4688, 0.5, 0.4688, 1.0, 0.4375, 1.0, 0.4375, 0.5, 0.4375, 0.5, 0.4375, 1.0, 0.4062, 1.0, 0.4062, 0.5, 0.4062, 0.5, 0.4062, 1.0, 0.375, 1.0, 0.375, 0.5, 0.375, 0.5, 0.375, 1.0, 0.3438, 1.0, 0.3438, 0.5, 0.3438, 0.5, 0.3438, 1.0, 0.3125, 1.0, 0.3125, 0.5, 0.3125, 0.5, 0.3125, 1.0, 0.2812, 1.0, 0.2812, 0.5, 0.2812, 0.5, 0.2812, 1.0, 0.25, 1.0, 0.25, 0.5, 0.25, 0.5, 0.25, 1.0, 0.2188, 1.0, 0.2188, 0.5, 0.2188, 0.5, 0.2188, 1.0, 0.1875, 1.0, 0.1875, 0.5, 0.1875, 0.5, 0.1875, 1.0, 0.1562, 1.0, 0.1562, 0.5, 0.1562, 0.5, 0.1562, 1.0, 0.125, 1.0, 0.125, 0.5, 0.125, 0.5, 0.125, 1.0, 0.09375, 1.0, 0.09375, 0.5, 0.09375, 0.5, 0.09375, 1.0, 0.0625, 1.0, 0.0625, 0.5, 0.2968, 0.4854, 0.25, 0.49, 0.2032, 0.4854, 0.1582, 0.4717, 0.1167, 0.4496, 0.08029, 0.4197, 0.05045, 0.3833, 0.02827, 0.3418, 0.01461, 0.2968, 0.01, 0.25, 0.01461, 0.2032, 0.02827, 0.1582, 0.05045, 0.1167, 0.08029, 0.08029, 0.1167, 0.05045, 0.1582, 0.02827, 0.2032, 0.01461, 0.25, 0.01, 0.2968, 0.01461, 0.3418, 0.02827, 0.3833, 0.05045, 0.4197, 0.08029, 0.4496, 0.1167, 0.4717, 0.1582, 0.4854, 0.2032, 0.49, 0.25, 0.4854, 0.2968, 0.4717, 0.3418, 0.4496, 0.3833, 0.4197, 0.4197, 0.3833, 0.4496, 0.3418, 0.4717, 0.0625, 0.5, 0.0625, 1.0, 0.03125, 1.0, 0.03125, 0.5, 0.03125, 0.5, 0.03125, 1.0, 0.0, 1.0, 0.0, 0.5, 0.75, 0.49, 0.7968, 0.4854, 0.8418, 0.4717, 0.8833, 0.4496, 0.9197, 0.4197, 0.9496, 0.3833, 0.9717, 0.3418, 0.9854, 0.2968, 0.99, 0.25, 0.9854, 0.2032, 0.9717, 0.1582, 0.9496, 0.1167, 0.9197, 0.08029, 0.8833, 0.05045, 0.8418, 0.02827, 0.7968, 0.01461, 0.75, 0.01, 0.7032, 0.01461, 0.6582, 0.02827, 0.6167, 0.05045, 0.5803, 0.08029, 0.5504, 0.1167, 0.5283, 0.1582, 0.5146, 0.2032, 0.51, 0.25, 0.5146, 0.2968, 0.5283, 0.3418, 0.5504, 0.3833, 0.5803, 0.4197, 0.6167, 0.4496, 0.6582, 0.4717, 0.7032, 0.4854])
me_cylinder_002.use_remesh_fix_poles = True
me_cylinder_002.use_remesh_preserve_attributes = False
me_cylinder_002.update()

# ---- objects
ob_light = bpy.data.objects.new('Light', light_light)
ob_camera = bpy.data.objects.new('Camera', cam_camera)
ob_20t_servo_horn___spectrum_sx107_for_scx24 = bpy.data.objects.new('20t_Servo_Horn_-_Spectrum_SX107_for_SCX24', me_20t_servo_horn___spectrum_sx107_for_scx24)
ob_sg90_servo_horn_4 = bpy.data.objects.new('SG90_Servo_Horn-4', me_sg90_servo_horn_4_001)
ob_cylinder = bpy.data.objects.new('Cylinder', me_cylinder)
ob_joint_top = bpy.data.objects.new('joint_top', me_joint_top)
ob_cylinder_001 = bpy.data.objects.new('Cylinder.001', me_cylinder_001)
ob_cylinder_002 = bpy.data.objects.new('Cylinder.002', me_cylinder_002)

# ---- transforms, parenting, visibility, modifiers, constraints
ob_light.location = (4.076, 1.005, 5.904)
ob_light.rotation_euler = (0.6503, 0.05522, 1.866)
ob_light.lock_rotations_4d = False
ob_light.empty_display_type = 'ARROWS'
ob_light.color = (0.0, 0.0, 0.0, 0.0)
ob_light.lineart.crease_threshold = 0.0
ob_camera.location = (7.359, -6.926, 4.958)
ob_camera.rotation_euler = (1.109, 0.0, 0.8149)
ob_camera.lock_rotations_4d = False
ob_camera.empty_display_type = 'ARROWS'
ob_camera.color = (0.0, 0.0, 0.0, 0.0)
ob_camera.display_type = 'WIRE'
ob_camera.lineart.crease_threshold = 0.0
ob_20t_servo_horn___spectrum_sx107_for_scx24.location = (0.0, 0.0, 3.9)
ob_20t_servo_horn___spectrum_sx107_for_scx24.rotation_euler = (0.0, -0.0, -0.05702)
ob_20t_servo_horn___spectrum_sx107_for_scx24.scale = (0.9745, 0.9747, 5.376)
ob_sg90_servo_horn_4.location = (0.0, 0.0, 1.627)
_m = ob_sg90_servo_horn_4.modifiers.new('Boolean', 'BOOLEAN')
_m.object = ob_cylinder_002
_m = ob_sg90_servo_horn_4.modifiers.new('Boolean.001', 'BOOLEAN')
_m.object = ob_cylinder_001
ob_cylinder.location = (0.0, 0.0, 3.0)
ob_cylinder.scale = (3.1, 3.1, 1.5)
ob_joint_top.location = (0.0, 0.0, 0.0)
ob_cylinder_001.location = (10.45, 0.0, 2.746)
ob_cylinder_001.scale = (1.0, 1.0, 10.0)
ob_cylinder_002.location = (-10.45, 0.0, 2.746)
ob_cylinder_002.scale = (1.0, 1.0, 10.0)

# ---- collection membership
col_collection.objects.link(ob_light)
col_collection.objects.link(ob_camera)
col_collection.objects.link(ob_20t_servo_horn___spectrum_sx107_for_scx24)
col_collection.objects.link(ob_sg90_servo_horn_4)
col_collection.objects.link(ob_cylinder)
col_collection.objects.link(ob_joint_top)
col_collection.objects.link(ob_cylinder_001)
col_collection.objects.link(ob_cylinder_002)

# ---- scene / render settings (as saved in the file)
scene.camera = ob_camera
scene.frame_start = 1; scene.frame_end = 250; scene.frame_set(1)
scene.render.engine = 'BLENDER_EEVEE_NEXT'
scene.cycles.sampling_pattern = 'TABULATED_SOBOL'
scene.cycles.use_light_tree = False
scene.view_settings.view_transform = 'Filmic'
bpy.context.view_layer.update()
